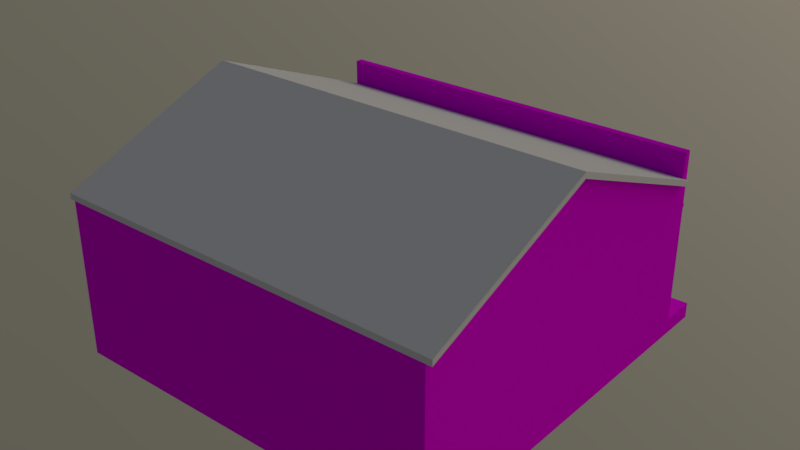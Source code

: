 # Source: Casa1.blend  (saved by Blender 2.79.0; exported with 4.5.12 LTS)
import bpy
from mathutils import Matrix  # noqa: F401  (used for matrix-valued properties, if any)

bpy.ops.wm.read_factory_settings(use_empty=True)
scene = bpy.context.scene
scene.name = 'Scene'

# ---- collections
col_collection_1 = bpy.data.collections.new('Collection 1'); scene.collection.children.link(col_collection_1)

# ---- images (referenced by path relative to the original .blend; pixels are not part of the script)
import os
ASSET_DIR = os.environ.get("B2B_ASSET_DIR", "")  # directory of the original .blend (textures are referenced by path, not embedded)
HERE = os.path.dirname(os.path.abspath(__file__))  # packed textures are extracted next to this script under _unpacked/

def load_image(name, relpath, width, height, colorspace="sRGB"):
    """Load a texture the original file referenced (path relative to the .blend, or extracted next to this script)."""
    p = next((c for c in (os.path.join(HERE, relpath), os.path.join(ASSET_DIR, relpath)) if relpath and os.path.exists(c)), "")
    if p:
        img = bpy.data.images.load(p, check_existing=True)
        img.name = name
    else:  # same state as the original file: an image datablock whose file is absent (Cycles renders it pink)
        img = bpy.data.images.new(name, width, height)
        img.source = "FILE"
        img.filepath = "//" + (relpath or name)
    img.colorspace_settings.name = colorspace
    return img
img_casa1_psd = load_image('Casa1.psd', 'Casa1.psd', 1024, 1024, 'sRGB')

# ---- materials (node trees are filled in below, after node groups)
mat_casa1 = bpy.data.materials.new('casa1')
mat_casa1.alpha_threshold = 0.0
mat_casa1.roughness = 0.5

# ---- material node trees
mat_casa1.use_nodes = True; mat_casa1.node_tree.nodes.clear()
_N = mat_casa1.node_tree.nodes; _L = mat_casa1.node_tree.links
n0 = _N.new('ShaderNodeOutputMaterial'); n0.name = 'Material Output'; n0.location = (300, 300)
n1 = _N.new('ShaderNodeBsdfDiffuse'); n1.name = 'Diffuse BSDF'; n1.location = (10, 300)
n2 = _N.new('ShaderNodeTexImage'); n2.name = 'Image Texture'; n2.location = (-236, 163)
n2.width = 140
n2.image = img_casa1_psd
_L.new(n1.outputs[0], n0.inputs[0])
_L.new(n2.outputs[0], n1.inputs[0])
n0.is_active_output = True

# ---- world
world_world = bpy.data.worlds.new('World'); scene.world = world_world
world_world.use_nodes = True; world_world.node_tree.nodes.clear()
_N = world_world.node_tree.nodes; _L = world_world.node_tree.links
n0 = _N.new('ShaderNodeOutputWorld'); n0.name = 'World Output'; n0.location = (300, 300)
n1 = _N.new('ShaderNodeBackground'); n1.name = 'Background'; n1.location = (10, 300)
n2 = _N.new('ShaderNodeTexSky'); n2.name = 'Sky Texture'; n2.location = (-190, 300)
n2.sky_type = 'HOSEK_WILKIE'
n2.sun_direction = (0.2605, 0.7395, 0.6207)
n2.turbidity = 10.0
n2.ground_albedo = 0.4008
n2.sun_elevation = 1.571
_L.new(n1.outputs[0], n0.inputs[0])
_L.new(n2.outputs[0], n1.inputs[0])
n0.is_active_output = True
world_world.color = (0.05088, 0.05088, 0.05088)
world_world.use_sun_shadow = False
world_world.sun_shadow_jitter_overblur = 0.0
world_world.cycles.sampling_method = 'MANUAL'

# ---- meshes
me_cube_017 = bpy.data.meshes.new('Cube.017')
me_cube_017.from_pydata([(-5.148, -0.4717, 1.398), (5.148, -0.4717, 1.398), (-4.998, 4.245, -0.6205), (4.998, 4.245, -0.6205), (4.998, -5.188, -0.6205), (-4.998, -5.188, -0.6205), (-4.998, -0.4717, 1.248), (4.998, -0.4717, 1.248), (-5.148, -5.188, -0.4708), (5.148, -5.188, -0.4708), (-4.998, 4.245, -0.4708), (5.148, -0.4717, 1.248), (5.148, 4.245, -0.6205), (5.148, 4.245, -0.4708), (-5.148, -0.4717, 1.248), (-5.148, -5.188, -0.6205), (-5.148, 4.245, -0.6205), (-5.148, 4.245, -0.4708), (4.998, 4.245, -0.4708), (5.148, -5.188, -0.6205)], [], [(3, 18, 13, 12), (10, 2, 16, 17), (1, 0, 8, 9), (18, 10, 0, 1), (5, 4, 9, 8), (6, 5, 15, 14), (19, 11, 1, 9), (11, 12, 13, 1), (4, 7, 11, 19), (7, 3, 12, 11), (14, 15, 8, 0), (16, 14, 0, 17), (5, 8, 15), (0, 10, 17), (2, 6, 14, 16), (18, 1, 13), (9, 4, 19)])
_uv = me_cube_017.uv_layers.new(name='UVMap')
_uv.uv.foreach_set('vector', [0.2776, 0.4807, 0.2776, 0.5556, 0.3525, 0.5556, 0.3525, 0.4807, 0.2795, 0.5556, 0.2795, 0.4807, 0.2047, 0.4807, 0.2047, 0.5556, 0.3525, 0.2579, -4.795, 0.2579, -4.795, -2.1, 0.3525, -2.1, 0.2776, 0.6162, -4.72, 0.6162, -4.795, -1.742, 0.3525, -1.742, 0.2795, 0.4807, 5.278, 0.4807, 5.352, 0.5556, 0.2047, 0.5556, 0.2795, 0.2579, 0.2795, -2.1, 0.2047, -2.1, 0.2047, 0.2579, 0.8996, 0.4807, 3.258, 1.415, 3.258, 1.49, 0.8996, 0.5556, 0.2579, 0.415, 2.616, -0.5193, 2.616, -0.4444, 0.2579, 0.4899, 0.2776, 0.8996, 0.2776, 3.258, 0.3525, 3.258, 0.3525, 0.8996, 0.2776, 0.2579, 0.2776, 2.616, 0.3525, 2.616, 0.3525, 0.2579, 0.2579, 0.415, -2.1, -0.5193, -2.1, -0.4444, 0.2579, 0.4899, 0.6162, 0.4807, -1.742, 1.415, -1.742, 1.49, 0.6162, 0.5556, 0.2795, 0.4807, 0.2047, 0.5556, 0.2047, 0.4807, 0.2047, 0.2579, 0.2795, 2.616, 0.2047, 2.616, 0.2795, 0.6162, 0.2795, -1.742, 0.2047, -1.742, 0.2047, 0.6162, 0.7539, 0.4641, 0.5003, 0.4641, 0.7536, 0.4566, 0.7613, 0.4758, 0.7507, 0.4758, 0.756, 0.4705])
_uv.active_render = True
_uv = me_cube_017.uv_layers.new(name='UVMap.001')
_uv.uv.foreach_set('vector', [0.0, 0.0, 0.0, 0.0, 0.0, 0.0, 0.0, 0.0, 0.0, 0.0, 0.0, 0.0, 0.0, 0.0, 0.0, 0.0, 0.0, 0.0, 0.0, 0.0, 0.0, 0.0, 0.0, 0.0, 0.0, 0.0, 0.0, 0.0, 0.0, 0.0, 0.0, 0.0, 0.0, 0.0, 0.0, 0.0, 0.0, 0.0, 0.0, 0.0, 0.0, 0.0, 0.0, 0.0, 0.0, 0.0, 0.0, 0.0, 0.0, 0.0, 0.0, 0.0, 0.0, 0.0, 0.0, 0.0, 0.0, 0.0, 0.0, 0.0, 0.0, 0.0, 0.0, 0.0, 0.0, 0.0, 0.0, 0.0, 0.0, 0.0, 0.0, 0.0, 0.0, 0.0, 0.0, 0.0, 0.0, 0.0, 0.0, 0.0, 0.0, 0.0, 0.0, 0.0, 0.0, 0.0, 0.0, 0.0, 0.0, 0.0, 0.0, 0.0, 0.0, 0.0, 0.0, 0.0, 0.0, 0.0, 0.0, 0.0, 0.0, 0.0, 0.0, 0.0, 0.0, 0.0, 0.0, 0.0, 0.0, 0.0, 0.0, 0.0, 0.0, 0.0, 0.0, 0.0, 0.6717, 0.9067, 0.8789, 0.8939, 0.6717, 0.8939, 0.9622, 0.1717, 0.9494, 0.1844, 0.9494, 0.1717])
me_cube_017.use_remesh_preserve_volume = False
me_cube_017.use_remesh_preserve_attributes = False
me_cube_017.use_mirror_vertex_groups = False
me_cube_017.update()
me_cube_016 = bpy.data.meshes.new('Cube.016')
me_cube_016.from_pydata([(-5.04, 0.4917, -2.153), (-5.04, 0.2995, 2.369), (-5.04, 0.4917, 2.369), (4.957, 0.4917, -2.153), (4.957, 0.2995, 2.369), (4.957, 0.4917, 2.369), (-5.04, 0.2995, 1.565), (4.957, 0.2995, 1.565), (4.957, -9.134, 1.565), (4.957, -9.134, -2.057), (-5.04, -9.134, -2.057), (-5.04, -9.134, 1.565), (-5.04, -4.417, 3.434), (4.957, -4.417, 3.434), (-0.04146, 0.4917, 2.369), (1.001, 0.4917, -2.153), (-0.8231, 0.4917, -2.153), (-0.04146, 0.2995, 2.369), (-5.04, 1.494, -2.153), (4.957, 1.494, -2.153), (-0.04146, 1.494, -2.153), (-5.04, 1.494, -2.558), (4.957, 1.494, -2.558), (-0.04146, 1.494, -2.558), (-5.04, -9.134, -2.462), (4.957, -9.134, -2.462), (-2.77, 0.4917, -2.153), (2.877, 0.4917, -2.153), (-3.346, 0.4917, -1.985), (-3.346, 0.4917, -0.02969), (-3.373, 0.4917, 0.1352), (-3.434, 0.4917, 0.2718), (-3.524, 0.4917, 0.4002), (-3.63, 0.4917, 0.4919), (-4.138, 0.4917, -1.985), (-3.742, 0.4917, 0.5477), (-4.138, 0.4917, -0.02969), (-4.111, 0.4917, 0.1352), (-4.05, 0.4917, 0.2718), (-3.961, 0.4917, 0.4002), (-3.855, 0.4917, 0.4919), (3.98, 0.4917, -1.985), (3.98, 0.4917, -0.02969), (3.953, 0.4917, 0.1352), (3.892, 0.4917, 0.2718), (3.803, 0.4917, 0.4002), (3.697, 0.4917, 0.4919), (3.188, 0.4917, -1.985), (3.584, 0.4917, 0.5477), (3.188, 0.4917, -0.02969), (3.215, 0.4917, 0.1352), (3.276, 0.4917, 0.2718), (3.366, 0.4917, 0.4002), (3.472, 0.4917, 0.4919), (2.186, 0.4917, -1.985), (2.186, 0.4917, -0.02969), (2.159, 0.4917, 0.1352), (2.098, 0.4917, 0.2718), (2.008, 0.4917, 0.4002), (1.902, 0.4917, 0.4919), (1.394, 0.4917, -1.985), (1.79, 0.4917, 0.5477), (1.394, 0.4917, -0.02969), (1.42, 0.4917, 0.1352), (1.482, 0.4917, 0.2718), (1.571, 0.4917, 0.4002), (1.677, 0.4917, 0.4919), (0.3547, 0.4917, -1.985), (0.3547, 0.4917, -0.02969), (0.3278, 0.4917, 0.1352), (0.2667, 0.4917, 0.2718), (0.177, 0.4917, 0.4002), (0.07104, 0.4917, 0.4919), (-0.4376, 0.4917, -1.985), (-0.04146, 0.4917, 0.5477), (-0.4376, 0.4917, -0.02969), (-0.4108, 0.4917, 0.1352), (-0.3496, 0.4917, 0.2718), (-0.2599, 0.4917, 0.4002), (-0.154, 0.4917, 0.4919), (-1.503, 0.4917, -1.985), (-1.503, 0.4917, -0.02969), (-1.53, 0.4917, 0.1352), (-1.591, 0.4917, 0.2718), (-1.68, 0.4917, 0.4002), (-1.786, 0.4917, 0.4919), (-2.295, 0.4917, -1.985), (-1.899, 0.4917, 0.5477), (-2.295, 0.4917, -0.02969), (-2.268, 0.4917, 0.1352), (-2.207, 0.4917, 0.2718), (-2.117, 0.4917, 0.4002), (-2.011, 0.4917, 0.4919), (-5.04, 0.4917, 1.008), (4.957, 0.4917, 1.008), (-0.04146, 0.4917, 1.008), (-5.04, 0.4917, 0.8895), (4.957, 0.4917, 0.8895), (-0.04146, 0.4917, 0.8895), (2.615, 0.4917, 0.8895), (2.615, 0.4917, 1.008), (-2.881, 0.4917, 0.8895), (-2.881, 0.4917, 1.008), (-5.04, 0.5479, 0.993), (4.957, 0.5479, 0.993), (-0.04146, 0.5479, 0.993), (2.615, 0.5479, 0.993), (-2.881, 0.5479, 0.993), (-3.434, 0.3915, 0.2718), (-3.742, 0.3915, -0.02969), (-3.346, 0.3915, -0.02969), (-3.346, 0.3915, -1.985), (-3.373, 0.3915, 0.1352), (-3.742, 0.3915, 0.5477), (-3.524, 0.3915, 0.4002), (-3.63, 0.3915, 0.4919), (-4.05, 0.3915, 0.2718), (-4.138, 0.3915, -0.02969), (-4.138, 0.3915, -1.985), (-4.111, 0.3915, 0.1352), (-3.961, 0.3915, 0.4002), (-3.855, 0.3915, 0.4919), (3.892, 0.3915, 0.2718), (3.584, 0.3915, -0.02969), (3.98, 0.3915, -0.02969), (3.98, 0.3915, -1.985), (1.394, 0.3915, -1.985), (2.186, 0.3915, -1.985), (1.79, 0.3915, -0.02969), (3.953, 0.3915, 0.1352), (3.584, 0.3915, 0.5477), (3.803, 0.3915, 0.4002), (3.697, 0.3915, 0.4919), (3.276, 0.3915, 0.2718), (3.188, 0.3915, -0.02969), (3.188, 0.3915, -1.985), (3.215, 0.3915, 0.1352), (3.366, 0.3915, 0.4002), (3.472, 0.3915, 0.4919), (2.098, 0.3915, 0.2718), (2.186, 0.3915, -0.02969), (-0.4376, 0.3915, -1.985), (0.3547, 0.3915, -1.985), (-0.04146, 0.3915, -0.02969), (2.159, 0.3915, 0.1352), (1.79, 0.3915, 0.5477), (2.008, 0.3915, 0.4002), (1.902, 0.3915, 0.4919), (1.482, 0.3915, 0.2718), (1.394, 0.3915, -0.02969), (1.42, 0.3915, 0.1352), (1.571, 0.3915, 0.4002), (1.677, 0.3915, 0.4919), (0.2667, 0.3915, 0.2718), (0.3547, 0.3915, -0.02969), (-2.295, 0.3915, -1.985), (-1.503, 0.3915, -1.985), (-1.899, 0.3915, -0.02969), (0.3278, 0.3915, 0.1352), (-0.04146, 0.3915, 0.5477), (0.177, 0.3915, 0.4002), (0.07104, 0.3915, 0.4919), (-0.3496, 0.3915, 0.2718), (-0.4376, 0.3915, -0.02969), (-0.4108, 0.3915, 0.1352), (-0.2599, 0.3915, 0.4002), (-0.154, 0.3915, 0.4919), (-1.591, 0.3915, 0.2718), (-1.503, 0.3915, -0.02969), (-1.53, 0.3915, 0.1352), (-1.899, 0.3915, 0.5477), (-1.68, 0.3915, 0.4002), (-1.786, 0.3915, 0.4919), (-2.207, 0.3915, 0.2718), (-2.295, 0.3915, -0.02969), (-2.268, 0.3915, 0.1352), (-2.117, 0.3915, 0.4002), (-2.011, 0.3915, 0.4919)], [], [(6, 1, 2), (5, 4, 7), (6, 17, 1), (14, 2, 1, 17), (9, 8, 11, 10), (6, 0, 10, 11), (7, 13, 8), (0, 6, 2), (3, 5, 7), (12, 6, 11), (3, 7, 8, 9), (0, 26, 18), (7, 4, 17), (6, 7, 17), (5, 14, 17, 4), (25, 9, 10, 24), (3, 19, 27), (15, 20, 16), (18, 20, 23, 21), (19, 22, 23, 20), (26, 16, 20, 18), (0, 18, 21), (10, 0, 21, 24), (3, 22, 19), (9, 25, 22, 3), (19, 20, 15, 27), (72, 71, 160, 161), (85, 84, 171, 172), (32, 31, 108, 114), (45, 44, 122, 131), (58, 57, 139, 146), (71, 70, 153, 160), (84, 83, 167, 171), (31, 30, 112, 108), (44, 43, 129, 122), (57, 56, 144, 139), (70, 69, 158, 153), (83, 82, 169, 167), (30, 29, 110, 112), (43, 42, 124, 129), (56, 55, 140, 144), (69, 68, 154, 158), (82, 81, 168, 169), (54, 60, 126, 127), (67, 73, 141, 142), (80, 86, 155, 156), (28, 34, 118, 111), (29, 28, 111, 110), (42, 41, 125, 124), (55, 54, 127, 140), (68, 67, 142, 154), (81, 80, 156, 168), (41, 47, 135, 125), (40, 35, 113, 121), (53, 48, 130, 138), (66, 61, 145, 152), (79, 74, 159, 166), (92, 87, 170, 177), (39, 40, 121, 120), (52, 53, 138, 137), (65, 66, 152, 151), (78, 79, 166, 165), (91, 92, 177, 176), (38, 39, 120, 116), (51, 52, 137, 133), (64, 65, 151, 148), (77, 78, 165, 162), (90, 91, 176, 173), (37, 38, 116, 119), (50, 51, 133, 136), (63, 64, 148, 150), (76, 77, 162, 164), (89, 90, 173, 175), (36, 37, 119, 117), (49, 50, 136, 134), (62, 63, 150, 149), (75, 76, 164, 163), (88, 89, 175, 174), (34, 36, 117, 118), (47, 49, 134, 135), (60, 62, 149, 126), (73, 75, 163, 141), (86, 88, 174, 155), (35, 33, 115, 113), (48, 46, 132, 130), (61, 59, 147, 145), (74, 72, 161, 159), (87, 85, 172, 170), (33, 32, 114, 115), (46, 45, 131, 132), (59, 58, 146, 147), (2, 14, 95, 102), (41, 3, 27, 47), (15, 60, 54, 27), (47, 54, 55, 49), (60, 15, 67), (47, 27, 54), (67, 15, 16, 73), (16, 80, 73), (80, 16, 26, 86), (86, 26, 28), (28, 26, 0, 34), (5, 94, 100), (28, 29, 88, 86), (73, 80, 81, 75), (60, 67, 68, 62), (102, 95, 105, 107), (109, 112, 110), (41, 42, 97, 3), (109, 110, 111), (109, 114, 108), (42, 43, 97), (44, 97, 43), (45, 97, 44), (46, 97, 45), (48, 97, 46), (97, 48, 99), (50, 49, 55, 56), (53, 52, 58, 59), (52, 51, 57, 58), (51, 50, 56, 57), (63, 62, 68, 69), (64, 63, 69, 70), (65, 64, 70, 71), (66, 65, 71, 72), (48, 53, 59, 61), (48, 61, 99), (61, 66, 72, 74), (98, 99, 61, 74), (76, 75, 81, 82), (77, 76, 82, 83), (78, 77, 83, 84), (79, 78, 84, 85), (74, 79, 85, 87), (30, 89, 88, 29), (31, 90, 89, 30), (32, 91, 90, 31), (33, 92, 91, 32), (35, 87, 92, 33), (34, 0, 96, 36), (36, 96, 37), (38, 37, 96), (39, 38, 96), (40, 39, 96), (35, 40, 96), (101, 87, 35), (96, 101, 35), (101, 98, 74, 87), (97, 99, 106, 104), (101, 96, 103, 107), (98, 101, 107, 105), (99, 98, 105, 106), (102, 107, 103, 93), (93, 103, 96), (95, 100, 106, 105), (100, 94, 104, 106), (97, 104, 94), (109, 108, 112), (115, 114, 109), (113, 115, 109), (109, 111, 118), (109, 117, 119), (109, 116, 120), (109, 119, 116), (121, 109, 120), (113, 109, 121), (123, 124, 125), (123, 129, 124), (123, 131, 122), (123, 122, 129), (132, 131, 123), (130, 132, 123), (123, 125, 135), (123, 134, 136), (123, 133, 137), (123, 136, 133), (138, 123, 137), (130, 123, 138), (128, 140, 127), (128, 144, 140), (128, 146, 139), (128, 139, 144), (147, 146, 128), (145, 147, 128), (128, 127, 126), (128, 149, 150), (128, 148, 151), (128, 150, 148), (152, 128, 151), (145, 128, 152), (143, 154, 142), (143, 158, 154), (143, 160, 153), (143, 153, 158), (161, 160, 143), (159, 161, 143), (143, 142, 141), (143, 163, 164), (143, 162, 165), (143, 164, 162), (166, 143, 165), (159, 143, 166), (157, 168, 156), (157, 169, 168), (157, 171, 167), (157, 167, 169), (172, 171, 157), (170, 172, 157), (157, 156, 155), (157, 174, 175), (157, 173, 176), (157, 175, 173), (177, 157, 176), (170, 157, 177), (134, 123, 135), (149, 128, 126), (163, 143, 141), (174, 157, 155), (117, 109, 118), (14, 5, 100, 95), (93, 2, 102)])
_uv = me_cube_016.uv_layers.new(name='UVMap')
_uv.uv.foreach_set('vector', [0.3859, 0.202, 0.3859, 0.2245, 0.3913, 0.2245, 0.3913, 0.2245, 0.3859, 0.2245, 0.3859, 0.202, 0.7053, 0.439, 0.8483, 0.462, 0.7053, 0.462, 0.8501, 0.4679, 0.7053, 0.4679, 0.7053, 0.4623, 0.8501, 0.4623, 0.3712, 0.006801, 0.3712, 0.09717, 0.1218, 0.09717, 0.1218, 0.006801, 0.3859, 0.202, 0.3913, 0.101, 0.1229, 0.101, 0.1229, 0.2018, 0.3859, 0.202, 0.2543, 0.254, 0.1229, 0.2018, 0.3913, 0.101, 0.3859, 0.202, 0.3913, 0.2245, 0.3913, 0.101, 0.3913, 0.2245, 0.3859, 0.202, 0.2543, 0.254, 0.3859, 0.202, 0.1229, 0.2018, 0.3913, 0.101, 0.3859, 0.202, 0.1229, 0.2018, 0.1229, 0.101, 0.7327, 0.0157, 0.7327, 0.1038, 0.5805, 0.0157, 0.9913, 0.439, 0.9913, 0.462, 0.8483, 0.462, 0.7053, 0.439, 0.9913, 0.439, 0.8483, 0.462, 0.995, 0.4679, 0.8501, 0.4679, 0.8501, 0.4623, 0.995, 0.4623, 0.9293, 0.0157, 0.9908, 0.0157, 0.9908, 0.4036, 0.9293, 0.4036, 0.7327, 0.4036, 0.5805, 0.4036, 0.7327, 0.3229, 0.7327, 0.2501, 0.5805, 0.2096, 0.7327, 0.1793, 0.8647, 0.4036, 0.8647, 0.2096, 0.9262, 0.2096, 0.9262, 0.4036, 0.8647, 0.0157, 0.9262, 0.0157, 0.9262, 0.2096, 0.8647, 0.2096, 0.7327, 0.1038, 0.7327, 0.1793, 0.5805, 0.2096, 0.5805, 0.0157, 0.861, 0.3892, 0.861, 0.4282, 0.8002, 0.4282, 0.861, 0.01577, 0.861, 0.3892, 0.8002, 0.4282, 0.8002, 0.01577, 0.7364, 0.3892, 0.7972, 0.4282, 0.7364, 0.4282, 0.7364, 0.01577, 0.7972, 0.01577, 0.7972, 0.4282, 0.7364, 0.3892, 0.5805, 0.4036, 0.5805, 0.2096, 0.7327, 0.2501, 0.7327, 0.3229, 0.02583, 0.01417, 0.02583, 0.02893, 0.003712, 0.02893, 0.003712, 0.01417, 0.02583, 0.01417, 0.02583, 0.02893, 0.003713, 0.02893, 0.003713, 0.01417, 0.02583, 0.02893, 0.02583, 0.04807, 0.003712, 0.04807, 0.003712, 0.02893, 0.02583, 0.02893, 0.02583, 0.04807, 0.003712, 0.04807, 0.003712, 0.02893, 0.02583, 0.02893, 0.02583, 0.04807, 0.003713, 0.04807, 0.003713, 0.02893, 0.02583, 0.02893, 0.02583, 0.04807, 0.003712, 0.04807, 0.003712, 0.02893, 0.02583, 0.02893, 0.02583, 0.04807, 0.003713, 0.04807, 0.003713, 0.02893, 0.02583, 0.04807, 0.02583, 0.06754, 0.003712, 0.06754, 0.003712, 0.04807, 0.02583, 0.04807, 0.02583, 0.06754, 0.003712, 0.06754, 0.003712, 0.04807, 0.02583, 0.04807, 0.02583, 0.06754, 0.003713, 0.06754, 0.003713, 0.04807, 0.02583, 0.04807, 0.02583, 0.06754, 0.003712, 0.06754, 0.003712, 0.04807, 0.02583, 0.04807, 0.02583, 0.06754, 0.003713, 0.06754, 0.003713, 0.04807, 0.02583, 0.06754, 0.02583, 0.08986, 0.003712, 0.08986, 0.003712, 0.06754, 0.02583, 0.06754, 0.02583, 0.08986, 0.003712, 0.08986, 0.003712, 0.06754, 0.02583, 0.06754, 0.02583, 0.08985, 0.003713, 0.08985, 0.003713, 0.06754, 0.02583, 0.06754, 0.02583, 0.08986, 0.003712, 0.08986, 0.003712, 0.06754, 0.02583, 0.06754, 0.02583, 0.08985, 0.003713, 0.08985, 0.003713, 0.06754, 0.1017, 0.003954, 0.1017, 0.1098, 0.07957, 0.1098, 0.07957, 0.003954, 0.1017, 0.003954, 0.1017, 0.1098, 0.07957, 0.1098, 0.07957, 0.003954, 0.1017, 0.003954, 0.1017, 0.1098, 0.07957, 0.1098, 0.07957, 0.003954, 0.1017, 0.003954, 0.1017, 0.1098, 0.07957, 0.1098, 0.07957, 0.003954, 0.0514, 0.003954, 0.0514, 0.2603, 0.02928, 0.2603, 0.02928, 0.003954, 0.0514, 0.003954, 0.0514, 0.2603, 0.02928, 0.2603, 0.02928, 0.003954, 0.0514, 0.003954, 0.0514, 0.2603, 0.02928, 0.2603, 0.02928, 0.003954, 0.0514, 0.003954, 0.0514, 0.2603, 0.02928, 0.2603, 0.02928, 0.003954, 0.0514, 0.003954, 0.0514, 0.2603, 0.02928, 0.2603, 0.02928, 0.003954, 0.1017, 0.003954, 0.1017, 0.1098, 0.07957, 0.1098, 0.07957, 0.003954, 0.07671, 0.07964, 0.07671, 0.08986, 0.0546, 0.08986, 0.0546, 0.07964, 0.07671, 0.07964, 0.07671, 0.08986, 0.0546, 0.08986, 0.0546, 0.07964, 0.07671, 0.07964, 0.07671, 0.08986, 0.0546, 0.08986, 0.0546, 0.07964, 0.07671, 0.07964, 0.07671, 0.08986, 0.0546, 0.08986, 0.0546, 0.07964, 0.07671, 0.07964, 0.07671, 0.08986, 0.0546, 0.08986, 0.0546, 0.07964, 0.07671, 0.06489, 0.07671, 0.07964, 0.0546, 0.07964, 0.0546, 0.06489, 0.07671, 0.06488, 0.07671, 0.07964, 0.0546, 0.07964, 0.0546, 0.06488, 0.07671, 0.06489, 0.07671, 0.07964, 0.0546, 0.07964, 0.0546, 0.06489, 0.07671, 0.06488, 0.07671, 0.07964, 0.0546, 0.07964, 0.0546, 0.06488, 0.07671, 0.06489, 0.07671, 0.07964, 0.0546, 0.07964, 0.0546, 0.06489, 0.07671, 0.04574, 0.07671, 0.06489, 0.0546, 0.06489, 0.0546, 0.04574, 0.07671, 0.04574, 0.07671, 0.06488, 0.0546, 0.06488, 0.0546, 0.04574, 0.07671, 0.04574, 0.07671, 0.06489, 0.0546, 0.06489, 0.0546, 0.04574, 0.07671, 0.04574, 0.07671, 0.06488, 0.0546, 0.06488, 0.0546, 0.04574, 0.07671, 0.04574, 0.07671, 0.06489, 0.0546, 0.06489, 0.0546, 0.04574, 0.07671, 0.02627, 0.07671, 0.04574, 0.0546, 0.04574, 0.0546, 0.02627, 0.07671, 0.02627, 0.07671, 0.04574, 0.0546, 0.04574, 0.0546, 0.02627, 0.07671, 0.02627, 0.07671, 0.04574, 0.0546, 0.04574, 0.0546, 0.02627, 0.07671, 0.02627, 0.07671, 0.04574, 0.0546, 0.04574, 0.0546, 0.02627, 0.07671, 0.02627, 0.07671, 0.04574, 0.0546, 0.04574, 0.0546, 0.02627, 0.07671, 0.003955, 0.07671, 0.02627, 0.0546, 0.02627, 0.0546, 0.003955, 0.07671, 0.003955, 0.07671, 0.02627, 0.0546, 0.02627, 0.0546, 0.003955, 0.07671, 0.003955, 0.07671, 0.02627, 0.0546, 0.02627, 0.0546, 0.003955, 0.07671, 0.003955, 0.07671, 0.02627, 0.0546, 0.02627, 0.0546, 0.003955, 0.07671, 0.003955, 0.07671, 0.02627, 0.0546, 0.02627, 0.0546, 0.003955, 0.0514, 0.003954, 0.0514, 0.2603, 0.02928, 0.2603, 0.02928, 0.003954, 0.0514, 0.003954, 0.0514, 0.2603, 0.02928, 0.2603, 0.02928, 0.003954, 0.0514, 0.003954, 0.0514, 0.2603, 0.02928, 0.2603, 0.02928, 0.003954, 0.0514, 0.003954, 0.0514, 0.2603, 0.02928, 0.2603, 0.02928, 0.003954, 0.0514, 0.003954, 0.0514, 0.2603, 0.02928, 0.2603, 0.02928, 0.003954, 0.02583, 0.003954, 0.02583, 0.01417, 0.003712, 0.01417, 0.003712, 0.003954, 0.02583, 0.003954, 0.02583, 0.01417, 0.003712, 0.01417, 0.003712, 0.003954, 0.02583, 0.003954, 0.02583, 0.01417, 0.003713, 0.01417, 0.003713, 0.003954, 0.02583, 0.003954, 0.02583, 0.01417, 0.003712, 0.01417, 0.003712, 0.003954, 0.02583, 0.003954, 0.02583, 0.01417, 0.003713, 0.01417, 0.003713, 0.003954, 0.02583, 0.01417, 0.02583, 0.02893, 0.003712, 0.02893, 0.003712, 0.01417, 0.02583, 0.01417, 0.02583, 0.02893, 0.003712, 0.02893, 0.003712, 0.01417, 0.02583, 0.01417, 0.02583, 0.02893, 0.003713, 0.02893, 0.003713, 0.01417, 9.214e-05, 0.8583, 0.5, 0.8583, 0.5, 0.9943, 0.216, 0.9943, 0.09774, 0.5706, 9.204e-05, 0.5538, 0.2081, 0.5538, 0.177, 0.5706, 0.3958, 0.5538, 0.3565, 0.5706, 0.2772, 0.5706, 0.2081, 0.5538, 0.177, 0.5706, 0.2772, 0.5706, 0.2772, 0.7662, 0.177, 0.7662, 0.3565, 0.5706, 0.3958, 0.5538, 0.4604, 0.5706, 0.177, 0.5706, 0.2081, 0.5538, 0.2772, 0.5706, 0.4604, 0.5706, 0.3958, 0.5538, 0.5782, 0.5538, 0.5396, 0.5706, 0.5782, 0.5538, 0.6461, 0.5706, 0.5396, 0.5706, 0.6461, 0.5706, 0.5782, 0.5538, 0.7729, 0.5538, 0.7254, 0.5706, 0.7254, 0.5706, 0.7729, 0.5538, 0.8305, 0.5706, 0.8305, 0.5706, 0.7729, 0.5538, 0.9999, 0.5538, 0.9098, 0.5706, 0.9999, 0.8583, 0.9999, 0.9943, 0.7657, 0.9943, 0.8305, 0.5706, 0.8305, 0.7662, 0.7254, 0.7662, 0.7254, 0.5706, 0.5396, 0.5706, 0.6461, 0.5706, 0.6461, 0.7662, 0.5396, 0.7662, 0.3565, 0.5706, 0.4604, 0.5706, 0.4604, 0.7662, 0.3565, 0.7662, 0.2202, 0.5216, 0.5002, 0.5216, 0.5002, 0.5273, 0.2202, 0.5273, 0.4939, 0.3898, 0.4228, 0.4216, 0.4176, 0.3898, 0.09774, 0.5706, 0.09774, 0.7662, 9.216e-05, 0.8581, 9.204e-05, 0.5538, 0.4939, 0.3898, 0.4176, 0.3898, 0.4176, 0.01329, 0.4939, 0.3898, 0.4519, 0.4726, 0.4346, 0.4479, 0.09774, 0.7662, 0.1004, 0.7827, 9.216e-05, 0.8581, 0.1065, 0.7963, 9.216e-05, 0.8581, 0.1004, 0.7827, 0.1155, 0.8092, 9.216e-05, 0.8581, 0.1065, 0.7963, 0.1261, 0.8183, 9.216e-05, 0.8581, 0.1155, 0.8092, 0.1374, 0.8239, 9.216e-05, 0.8581, 0.1261, 0.8183, 9.216e-05, 0.8581, 0.1374, 0.8239, 0.2343, 0.8581, 0.1743, 0.7827, 0.177, 0.7662, 0.2772, 0.7662, 0.2799, 0.7827, 0.1486, 0.8183, 0.1592, 0.8092, 0.295, 0.8092, 0.3056, 0.8183, 0.1592, 0.8092, 0.1682, 0.7963, 0.286, 0.7963, 0.295, 0.8092, 0.1682, 0.7963, 0.1743, 0.7827, 0.2799, 0.7827, 0.286, 0.7963, 0.3538, 0.7827, 0.3565, 0.7662, 0.4604, 0.7662, 0.4631, 0.7827, 0.3477, 0.7963, 0.3538, 0.7827, 0.4631, 0.7827, 0.4692, 0.7963, 0.3387, 0.8092, 0.3477, 0.7963, 0.4692, 0.7963, 0.4781, 0.8092, 0.3281, 0.8183, 0.3387, 0.8092, 0.4781, 0.8092, 0.4887, 0.8183, 0.1374, 0.8239, 0.1486, 0.8183, 0.3056, 0.8183, 0.3168, 0.8239, 0.1374, 0.8239, 0.3168, 0.8239, 0.2343, 0.8581, 0.3168, 0.8239, 0.3281, 0.8183, 0.4887, 0.8183, 0.5, 0.8239, 0.5, 0.8581, 0.2343, 0.8581, 0.3168, 0.8239, 0.5, 0.8239, 0.5369, 0.7827, 0.5396, 0.7662, 0.6461, 0.7662, 0.6488, 0.7827, 0.5308, 0.7963, 0.5369, 0.7827, 0.6488, 0.7827, 0.655, 0.7963, 0.5219, 0.8092, 0.5308, 0.7963, 0.655, 0.7963, 0.6639, 0.8092, 0.5113, 0.8183, 0.5219, 0.8092, 0.6639, 0.8092, 0.6745, 0.8183, 0.5, 0.8239, 0.5113, 0.8183, 0.6745, 0.8183, 0.6858, 0.8239, 0.8332, 0.7827, 0.7227, 0.7827, 0.7254, 0.7662, 0.8305, 0.7662, 0.8393, 0.7963, 0.7166, 0.7963, 0.7227, 0.7827, 0.8332, 0.7827, 0.8483, 0.8092, 0.7076, 0.8092, 0.7166, 0.7963, 0.8393, 0.7963, 0.8589, 0.8183, 0.697, 0.8183, 0.7076, 0.8092, 0.8483, 0.8092, 0.8701, 0.8239, 0.6858, 0.8239, 0.697, 0.8183, 0.8589, 0.8183, 0.9098, 0.5706, 0.9999, 0.5538, 0.9999, 0.8581, 0.9098, 0.7662, 0.9098, 0.7662, 0.9999, 0.8581, 0.9071, 0.7827, 0.901, 0.7963, 0.9071, 0.7827, 0.9999, 0.8581, 0.892, 0.8092, 0.901, 0.7963, 0.9999, 0.8581, 0.8814, 0.8183, 0.892, 0.8092, 0.9999, 0.8581, 0.8701, 0.8239, 0.8814, 0.8183, 0.9999, 0.8581, 0.784, 0.8581, 0.6858, 0.8239, 0.8701, 0.8239, 0.9999, 0.8581, 0.784, 0.8581, 0.8701, 0.8239, 0.784, 0.8581, 0.5, 0.8581, 0.5, 0.8239, 0.6858, 0.8239, 0.9929, 0.5389, 0.7621, 0.5389, 0.7621, 0.5273, 0.9929, 0.5273, 0.2202, 0.5389, 0.00747, 0.5389, 0.00747, 0.5273, 0.2202, 0.5273, 0.5002, 0.5389, 0.2202, 0.5389, 0.2202, 0.5273, 0.5002, 0.5273, 0.7621, 0.5389, 0.5002, 0.5389, 0.5002, 0.5273, 0.7621, 0.5273, 0.2202, 0.5216, 0.2202, 0.5273, 0.00747, 0.5273, 0.00747, 0.5216, 0.001881, 0.5286, 0.00747, 0.5273, 0.00747, 0.5389, 0.5002, 0.5216, 0.7621, 0.5216, 0.7621, 0.5273, 0.5002, 0.5273, 0.7621, 0.5216, 0.9929, 0.5216, 0.9929, 0.5273, 0.7621, 0.5273, 0.9929, 0.5389, 0.9929, 0.5273, 0.9985, 0.5286, 0.4939, 0.3898, 0.4346, 0.4479, 0.4228, 0.4216, 0.4723, 0.4903, 0.4519, 0.4726, 0.4939, 0.3898, 0.4939, 0.501, 0.4723, 0.4903, 0.4939, 0.3898, 0.4939, 0.3898, 0.4176, 0.01329, 0.5702, 0.01329, 0.4939, 0.3898, 0.5702, 0.3898, 0.5651, 0.4216, 0.4939, 0.3898, 0.5533, 0.4479, 0.536, 0.4726, 0.4939, 0.3898, 0.5651, 0.4216, 0.5533, 0.4479, 0.5156, 0.4903, 0.4939, 0.3898, 0.536, 0.4726, 0.4939, 0.501, 0.4939, 0.3898, 0.5156, 0.4903, 0.4939, 0.3898, 0.4176, 0.3898, 0.4176, 0.01329, 0.4939, 0.3898, 0.4228, 0.4216, 0.4176, 0.3898, 0.4939, 0.3898, 0.4519, 0.4726, 0.4346, 0.4479, 0.4939, 0.3898, 0.4346, 0.4479, 0.4228, 0.4216, 0.4723, 0.4903, 0.4519, 0.4726, 0.4939, 0.3898, 0.4939, 0.501, 0.4723, 0.4903, 0.4939, 0.3898, 0.4939, 0.3898, 0.4176, 0.01329, 0.5702, 0.01329, 0.4939, 0.3898, 0.5702, 0.3898, 0.5651, 0.4216, 0.4939, 0.3898, 0.5533, 0.4479, 0.536, 0.4726, 0.4939, 0.3898, 0.5651, 0.4216, 0.5533, 0.4479, 0.5156, 0.4903, 0.4939, 0.3898, 0.536, 0.4726, 0.4939, 0.501, 0.4939, 0.3898, 0.5156, 0.4903, 0.4939, 0.3898, 0.4176, 0.3898, 0.4176, 0.01329, 0.4939, 0.3898, 0.4228, 0.4216, 0.4176, 0.3898, 0.4939, 0.3898, 0.4519, 0.4726, 0.4346, 0.4479, 0.4939, 0.3898, 0.4346, 0.4479, 0.4228, 0.4216, 0.4723, 0.4903, 0.4519, 0.4726, 0.4939, 0.3898, 0.4939, 0.501, 0.4723, 0.4903, 0.4939, 0.3898, 0.4939, 0.3898, 0.4176, 0.01329, 0.5702, 0.01329, 0.4939, 0.3898, 0.5702, 0.3898, 0.5651, 0.4216, 0.4939, 0.3898, 0.5533, 0.4479, 0.536, 0.4726, 0.4939, 0.3898, 0.5651, 0.4216, 0.5533, 0.4479, 0.5156, 0.4903, 0.4939, 0.3898, 0.536, 0.4726, 0.4939, 0.501, 0.4939, 0.3898, 0.5156, 0.4903, 0.4939, 0.3898, 0.4176, 0.3898, 0.4176, 0.01329, 0.4939, 0.3898, 0.4228, 0.4216, 0.4176, 0.3898, 0.4939, 0.3898, 0.4519, 0.4726, 0.4346, 0.4479, 0.4939, 0.3898, 0.4346, 0.4479, 0.4228, 0.4216, 0.4723, 0.4903, 0.4519, 0.4726, 0.4939, 0.3898, 0.4939, 0.501, 0.4723, 0.4903, 0.4939, 0.3898, 0.4939, 0.3898, 0.4176, 0.01329, 0.5702, 0.01329, 0.4939, 0.3898, 0.5702, 0.3898, 0.5651, 0.4216, 0.4939, 0.3898, 0.5533, 0.4479, 0.536, 0.4726, 0.4939, 0.3898, 0.5651, 0.4216, 0.5533, 0.4479, 0.5156, 0.4903, 0.4939, 0.3898, 0.536, 0.4726, 0.4939, 0.501, 0.4939, 0.3898, 0.5156, 0.4903, 0.4939, 0.3898, 0.4176, 0.3898, 0.4176, 0.01329, 0.4939, 0.3898, 0.4228, 0.4216, 0.4176, 0.3898, 0.4939, 0.3898, 0.4519, 0.4726, 0.4346, 0.4479, 0.4939, 0.3898, 0.4346, 0.4479, 0.4228, 0.4216, 0.4723, 0.4903, 0.4519, 0.4726, 0.4939, 0.3898, 0.4939, 0.501, 0.4723, 0.4903, 0.4939, 0.3898, 0.4939, 0.3898, 0.4176, 0.01329, 0.5702, 0.01329, 0.4939, 0.3898, 0.5702, 0.3898, 0.5651, 0.4216, 0.4939, 0.3898, 0.5533, 0.4479, 0.536, 0.4726, 0.4939, 0.3898, 0.5651, 0.4216, 0.5533, 0.4479, 0.5156, 0.4903, 0.4939, 0.3898, 0.536, 0.4726, 0.4939, 0.501, 0.4939, 0.3898, 0.5156, 0.4903, 0.5702, 0.3898, 0.4939, 0.3898, 0.5702, 0.01329, 0.5702, 0.3898, 0.4939, 0.3898, 0.5702, 0.01329, 0.5702, 0.3898, 0.4939, 0.3898, 0.5702, 0.01329, 0.5702, 0.3898, 0.4939, 0.3898, 0.5702, 0.01329, 0.5702, 0.3898, 0.4939, 0.3898, 0.5702, 0.01329, 0.5, 0.8583, 0.9999, 0.8583, 0.7657, 0.9943, 0.5, 0.9943, 9.204e-05, 0.9943, 9.214e-05, 0.8583, 0.216, 0.9943])
_uv.active_render = True
_uv = me_cube_016.uv_layers.new(name='paredes')
_uv.uv.foreach_set('vector', [0.2938, 0.4807, 0.2938, 0.8825, 0.3899, 0.8825, 0.3899, 0.8825, 0.2938, 0.8825, 0.2938, 0.4807, 0.6125, 0.4807, 3.112, 0.8825, 0.6125, 0.8825, 0.1115, 0.3899, -2.387, 0.3899, -2.387, 0.2938, 0.1115, 0.2938, 0.6106, 0.67, 0.6106, 2.481, -4.387, 2.481, -4.387, 0.67, 0.2938, 0.4807, 0.3899, -1.378, -4.423, -1.33, -4.423, 0.4807, 0.2938, 0.4807, -2.065, 1.415, -4.423, 0.4807, 0.3899, 0.6217, 0.2938, 2.481, 0.3899, 2.883, 0.3899, 0.6217, 0.3899, 2.883, 0.2938, 2.481, 0.9355, 0.415, 3.294, -0.5193, -1.423, -0.5193, 0.3899, 0.6217, 0.2938, 2.481, -4.423, 2.481, -4.423, 0.67, 0.7327, 0.0157, 0.7327, 0.1038, 0.5805, 0.0157, 0.6106, 0.4807, 0.6106, 0.8825, -1.888, 0.8825, 0.6125, 0.4807, 5.611, 0.4807, 3.112, 0.8825, 0.6106, 0.3899, -1.888, 0.3899, -1.888, 0.2938, 0.6106, 0.2938, 0.9293, 0.0157, 0.9908, 0.0157, 0.9908, 0.4036, 0.9293, 0.4036, 0.7327, 0.4036, 0.5805, 0.4036, 0.7327, 0.3229, 0.7327, 0.2501, 0.5805, 0.2096, 0.7327, 0.1793, 0.8647, 0.4036, 0.8647, 0.2096, 0.9262, 0.2096, 0.9262, 0.4036, 0.8647, 0.0157, 0.9262, 0.0157, 0.9262, 0.2096, 0.8647, 0.2096, 0.7327, 0.1038, 0.7327, 0.1793, 0.5805, 0.2096, 0.5805, 0.0157, 0.8603, 0.3892, 0.8617, 0.4281, 0.8002, 0.4282, 0.8617, 0.0157, 0.8603, 0.3892, 0.8002, 0.4282, 0.8002, 0.01584, 0.7371, 0.3892, 0.7972, 0.4282, 0.7357, 0.4281, 0.7357, 0.0157, 0.7972, 0.01584, 0.7972, 0.4282, 0.7371, 0.3892, 0.5805, 0.4036, 0.5805, 0.2096, 0.7327, 0.2501, 0.7327, 0.3229, 0.1678, 0.3899, 0.2208, 0.3899, 0.2208, 0.3398, 0.1678, 0.3398, 0.2391, 0.3899, 0.2921, 0.3899, 0.2921, 0.3398, 0.2391, 0.3398, 0.3899, 0.8984, 0.3899, 0.8342, 0.3398, 0.8342, 0.3398, 0.8984, 0.3899, 0.8984, 0.3899, 0.8342, 0.3398, 0.8342, 0.3398, 0.8984, 0.3899, 0.8984, 0.3899, 0.8342, 0.3398, 0.8342, 0.3398, 0.8984, 0.3899, 0.8984, 0.3899, 0.8342, 0.3398, 0.8342, 0.3398, 0.8984, 0.3899, 0.8984, 0.3899, 0.8342, 0.3398, 0.8342, 0.3398, 0.8984, 0.3899, 0.8342, 0.3899, 0.7659, 0.3398, 0.7659, 0.3398, 0.8342, 0.3899, 0.8342, 0.3899, 0.7659, 0.3398, 0.7659, 0.3398, 0.8342, 0.3899, 0.8342, 0.3899, 0.7659, 0.3398, 0.7659, 0.3398, 0.8342, 0.3899, 0.8342, 0.3899, 0.7659, 0.3398, 0.7659, 0.3398, 0.8342, 0.3899, 0.8342, 0.3899, 0.7659, 0.3398, 0.7659, 0.3398, 0.8342, 0.3899, 0.7659, 0.3899, 0.6834, 0.3398, 0.6834, 0.3398, 0.7659, 0.3899, 0.7659, 0.3899, 0.6834, 0.3398, 0.6834, 0.3398, 0.7659, 0.3899, 0.7659, 0.3899, 0.6834, 0.3398, 0.6834, 0.3398, 0.7659, 0.3899, 0.7659, 0.3899, 0.6834, 0.3398, 0.6834, 0.3398, 0.7659, 0.3899, 0.7659, 0.3899, 0.6834, 0.3398, 0.6834, 0.3398, 0.7659, 0.2252, 0.3899, -0.171, 0.3899, -0.171, 0.3398, 0.2252, 0.3398, 0.3096, 0.3899, -0.08654, 0.3899, -0.08654, 0.3398, 0.3096, 0.3398, 0.3809, 0.3899, -0.01524, 0.3899, -0.01524, 0.3398, 0.3809, 0.3398, 0.4593, 0.3899, 0.06312, 0.3899, 0.06312, 0.3398, 0.4593, 0.3398, 0.3899, 0.6834, 0.3899, -0.2942, 0.3398, -0.2942, 0.3398, 0.6834, 0.3899, 0.6834, 0.3899, -0.2942, 0.3398, -0.2942, 0.3398, 0.6834, 0.3899, 0.6834, 0.3899, -0.2942, 0.3398, -0.2942, 0.3398, 0.6834, 0.3899, 0.6834, 0.3899, -0.2942, 0.3398, -0.2942, 0.3398, 0.6834, 0.3899, 0.6834, 0.3899, -0.2942, 0.3398, -0.2942, 0.3398, 0.6834, 0.1225, 0.3899, -0.2737, 0.3899, -0.2737, 0.3398, 0.1225, 0.3398, 0.205, 0.3899, 0.2612, 0.3899, 0.2612, 0.3398, 0.205, 0.3398, 0.8681, 0.3899, 0.9244, 0.3899, 0.9244, 0.3398, 0.8681, 0.3398, 0.9709, 0.3899, 1.027, 0.3899, 1.027, 0.3398, 0.9709, 0.3398, 0.0553, 0.3899, 0.1115, 0.3899, 0.1115, 0.3398, 0.0553, 0.3398, 0.1266, 0.3899, 0.1829, 0.3899, 0.1829, 0.3398, 0.1266, 0.3398, 0.152, 0.3899, 0.205, 0.3899, 0.205, 0.3398, 0.152, 0.3398, 0.8151, 0.3899, 0.8681, 0.3899, 0.8681, 0.3398, 0.8151, 0.3398, 0.9179, 0.3899, 0.9709, 0.3899, 0.9709, 0.3398, 0.9179, 0.3398, 0.002312, 0.3899, 0.0553, 0.3899, 0.0553, 0.3398, 0.002312, 0.3398, 0.07362, 0.3899, 0.1266, 0.3899, 0.1266, 0.3398, 0.07362, 0.3398, 0.3899, 0.8342, 0.3899, 0.8984, 0.3398, 0.8984, 0.3398, 0.8342, 0.3899, 0.8342, 0.3899, 0.8984, 0.3398, 0.8984, 0.3398, 0.8342, 0.3899, 0.8342, 0.3899, 0.8984, 0.3398, 0.8984, 0.3398, 0.8342, 0.3899, 0.8342, 0.3899, 0.8984, 0.3398, 0.8984, 0.3398, 0.8342, 0.3899, 0.8342, 0.3899, 0.8984, 0.3398, 0.8984, 0.3398, 0.8342, 0.3899, 0.7659, 0.3899, 0.8342, 0.3398, 0.8342, 0.3398, 0.7659, 0.3899, 0.7659, 0.3899, 0.8342, 0.3398, 0.8342, 0.3398, 0.7659, 0.3899, 0.7659, 0.3899, 0.8342, 0.3398, 0.8342, 0.3398, 0.7659, 0.3899, 0.7659, 0.3899, 0.8342, 0.3398, 0.8342, 0.3398, 0.7659, 0.3899, 0.7659, 0.3899, 0.8342, 0.3398, 0.8342, 0.3398, 0.7659, 0.3899, 0.6834, 0.3899, 0.7659, 0.3398, 0.7659, 0.3398, 0.6834, 0.3899, 0.6834, 0.3899, 0.7659, 0.3398, 0.7659, 0.3398, 0.6834, 0.3899, 0.6834, 0.3899, 0.7659, 0.3398, 0.7659, 0.3398, 0.6834, 0.3899, 0.6834, 0.3899, 0.7659, 0.3398, 0.7659, 0.3398, 0.6834, 0.3899, 0.6834, 0.3899, 0.7659, 0.3398, 0.7659, 0.3398, 0.6834, 0.3899, 0.7058, 0.3899, 1.683, 0.3398, 1.683, 0.3398, 0.7058, 0.3899, 0.7058, 0.3899, 1.683, 0.3398, 1.683, 0.3398, 0.7058, 0.3899, 0.7058, 0.3899, 1.683, 0.3398, 1.683, 0.3398, 0.7058, 0.3899, 0.7058, 0.3899, 1.683, 0.3398, 1.683, 0.3398, 0.7058, 0.3899, 0.7058, 0.3899, 1.683, 0.3398, 1.683, 0.3398, 0.7058, 0.2612, 0.3899, 0.3175, 0.3899, 0.3175, 0.3398, 0.2612, 0.3398, 0.9244, 0.3899, 0.9806, 0.3899, 0.9806, 0.3398, 0.9244, 0.3398, 0.02712, 0.3899, 0.08337, 0.3899, 0.08337, 0.3398, 0.02712, 0.3398, 0.1115, 0.3899, 0.1678, 0.3899, 0.1678, 0.3398, 0.1115, 0.3398, 0.1829, 0.3899, 0.2391, 0.3899, 0.2391, 0.3398, 0.1829, 0.3398, 0.3175, 0.3899, 0.3704, 0.3899, 0.3704, 0.3398, 0.3175, 0.3398, 0.9806, 0.3899, 1.034, 0.3899, 1.034, 0.3398, 0.9806, 0.3398, 0.08337, 0.3899, 0.1364, 0.3899, 0.1364, 0.3398, 0.08337, 0.3398, 0.6125, 0.8825, 3.112, 0.8825, 3.112, 0.2024, 1.692, 0.2024, 0.1225, 0.7058, 0.6106, 0.6217, -0.4294, 0.6217, -0.2737, 0.7058, 0.6326, 0.6217, 0.829, 0.7058, 1.225, 0.7058, 1.571, 0.6217, 0.7263, 0.7058, 0.2252, 0.7058, 0.2252, 1.683, 0.7263, 1.683, 0.829, 0.7058, 0.6326, 0.6217, 0.3096, 0.7058, 0.7263, 0.7058, 0.5706, 0.6217, 0.2252, 0.7058, 0.3096, 0.7058, 0.6326, 0.6217, -0.2793, 0.6217, -0.08654, 0.7058, 0.7207, 0.6217, 0.3809, 0.7058, 0.9135, 0.7058, 0.3809, 0.7058, 0.7207, 0.6217, -0.2525, 0.6217, -0.01524, 0.7058, 0.9848, 0.7058, 0.7475, 0.6217, 0.4593, 0.7058, 0.4593, 0.7058, 0.7475, 0.6217, -0.3875, 0.6217, 0.06312, 0.7058, 0.6106, 0.8825, 0.6106, 0.2024, -0.56, 0.2024, 0.4593, 0.7058, 0.4593, 1.683, 0.9848, 1.683, 0.9848, 0.7058, 0.9135, 0.7058, 0.3809, 0.7058, 0.3809, 1.683, 0.9135, 1.683, 0.829, 0.7058, 0.3096, 0.7058, 0.3096, 1.683, 0.829, 1.683, 0.2202, 0.5216, 0.5002, 0.5216, 0.5002, 0.5273, 0.2202, 0.5273, 0.4939, 0.3898, 0.4228, 0.4216, 0.4176, 0.3898, 0.1225, 0.7058, 0.1225, 1.683, 0.6106, 2.143, 0.6106, 0.6217, 0.4939, 0.3898, 0.4176, 0.3898, 0.4176, 0.01329, 0.4939, 0.3898, 0.4519, 0.4726, 0.4346, 0.4479, 0.1225, 0.6834, 0.109, 0.7659, 0.6106, 1.143, 0.07845, 0.8342, 0.6106, 1.143, 0.109, 0.7659, 0.03361, 0.8984, 0.6106, 1.143, 0.07845, 0.8342, 0.9806, 0.9442, 1.611, 1.143, 1.034, 0.8984, 0.9244, 0.9722, 1.611, 1.143, 0.9806, 0.9442, 0.6106, 0.143, -0.07563, -0.02785, -0.56, 0.143, 0.7397, 0.7659, 0.7263, 0.6834, 0.2252, 0.6834, 0.2118, 0.7659, 0.8681, 0.9442, 0.8151, 0.8984, 0.1364, 0.8984, 0.08337, 0.9442, 0.8151, 0.8984, 0.7703, 0.8342, 0.1812, 0.8342, 0.1364, 0.8984, 0.7703, 0.8342, 0.7397, 0.7659, 0.2118, 0.7659, 0.1812, 0.8342, 0.8425, 0.7659, 0.829, 0.6834, 0.3096, 0.6834, 0.2962, 0.7659, 0.873, 0.8342, 0.8425, 0.7659, 0.2962, 0.7659, 0.2656, 0.8342, 0.9179, 0.8984, 0.873, 0.8342, 0.2656, 0.8342, 0.2208, 0.8984, 0.9709, 0.9442, 0.9179, 0.8984, 0.2208, 0.8984, 0.1678, 0.9442, 0.9244, 0.9722, 0.8681, 0.9442, 0.08337, 0.9442, 0.02712, 0.9722, 0.9244, 0.9722, 0.02712, 0.9722, 0.44, 1.143, 0.02712, 0.9722, -0.02912, 0.9442, -0.8322, 0.9442, -0.8885, 0.9722, 0.1115, 0.143, 1.44, 0.143, 1.027, -0.02785, 0.1115, -0.02785, 0.9269, 0.7659, 0.9135, 0.6834, 0.3809, 0.6834, 0.3675, 0.7659, 0.9575, 0.8342, 0.9269, 0.7659, 0.3675, 0.7659, 0.3369, 0.8342, 0.002312, 0.8984, -0.04253, 0.8342, -0.6631, 0.8342, -0.7079, 0.8984, 0.0553, 0.9442, 0.002312, 0.8984, -0.7079, 0.8984, -0.7609, 0.9442, 0.1115, 0.9722, 0.0553, 0.9442, -0.7609, 0.9442, -0.8171, 0.9722, 0.4459, 0.7659, 0.9982, 0.7659, 0.9848, 0.6834, 0.4593, 0.6834, 0.4153, 0.8342, 1.029, 0.8342, 0.9982, 0.7659, 0.4459, 0.7659, 0.3704, 0.8984, 1.074, 0.8984, 1.029, 0.8342, 0.4153, 0.8342, 0.3175, 0.9442, 1.127, 0.9442, 1.074, 0.8984, 0.3704, 0.8984, 0.2612, 0.9722, 1.183, 0.9722, 1.127, 0.9442, 0.3175, 0.9442, 0.06312, 0.7058, -0.3875, 0.6217, -0.3875, 2.143, 0.06312, 1.683, 0.06312, 0.6834, -0.3875, 1.143, 0.07656, 0.7659, 0.1071, 0.8342, 0.07656, 0.7659, -0.3875, 1.143, 0.152, 0.8984, 0.1071, 0.8342, -0.3875, 1.143, 0.205, 0.9442, 0.152, 0.8984, -0.3875, 1.143, 0.2612, 0.9722, 0.205, 0.9442, -0.3875, 1.143, 0.6916, 0.143, 1.183, -0.02785, 0.2612, -0.02785, 0.6125, 0.143, 1.692, 0.143, 1.261, -0.02785, 0.6916, 0.143, 2.112, 0.143, 2.112, -0.02785, 1.183, -0.02785, 0.9929, 0.5389, 0.7621, 0.5389, 0.7621, 0.5273, 0.9929, 0.5273, 0.2202, 0.5389, 0.00747, 0.5389, 0.00747, 0.5273, 0.2202, 0.5273, 0.5002, 0.5389, 0.2202, 0.5389, 0.2202, 0.5273, 0.5002, 0.5273, 0.7621, 0.5389, 0.5002, 0.5389, 0.5002, 0.5273, 0.7621, 0.5273, 0.2202, 0.5216, 0.2202, 0.5273, 0.00747, 0.5273, 0.00747, 0.5216, 0.001881, 0.5286, 0.00747, 0.5273, 0.00747, 0.5389, 0.5002, 0.5216, 0.7621, 0.5216, 0.7621, 0.5273, 0.5002, 0.5273, 0.7621, 0.5216, 0.9929, 0.5216, 0.9929, 0.5273, 0.7621, 0.5273, 0.9929, 0.5389, 0.9929, 0.5273, 0.9985, 0.5286, 0.4939, 0.3898, 0.4346, 0.4479, 0.4228, 0.4216, 0.4723, 0.4903, 0.4519, 0.4726, 0.4939, 0.3898, 0.4939, 0.501, 0.4723, 0.4903, 0.4939, 0.3898, 0.4939, 0.3898, 0.4176, 0.01329, 0.5702, 0.01329, 0.4939, 0.3898, 0.5702, 0.3898, 0.5651, 0.4216, 0.4939, 0.3898, 0.5533, 0.4479, 0.536, 0.4726, 0.4939, 0.3898, 0.5651, 0.4216, 0.5533, 0.4479, 0.5156, 0.4903, 0.4939, 0.3898, 0.536, 0.4726, 0.4939, 0.501, 0.4939, 0.3898, 0.5156, 0.4903, 0.4939, 0.3898, 0.4176, 0.3898, 0.4176, 0.01329, 0.4939, 0.3898, 0.4228, 0.4216, 0.4176, 0.3898, 0.4939, 0.3898, 0.4519, 0.4726, 0.4346, 0.4479, 0.4939, 0.3898, 0.4346, 0.4479, 0.4228, 0.4216, 0.4723, 0.4903, 0.4519, 0.4726, 0.4939, 0.3898, 0.4939, 0.501, 0.4723, 0.4903, 0.4939, 0.3898, 0.4939, 0.3898, 0.4176, 0.01329, 0.5702, 0.01329, 0.4939, 0.3898, 0.5702, 0.3898, 0.5651, 0.4216, 0.4939, 0.3898, 0.5533, 0.4479, 0.536, 0.4726, 0.4939, 0.3898, 0.5651, 0.4216, 0.5533, 0.4479, 0.5156, 0.4903, 0.4939, 0.3898, 0.536, 0.4726, 0.4939, 0.501, 0.4939, 0.3898, 0.5156, 0.4903, 0.4939, 0.3898, 0.4176, 0.3898, 0.4176, 0.01329, 0.4939, 0.3898, 0.4228, 0.4216, 0.4176, 0.3898, 0.4939, 0.3898, 0.4519, 0.4726, 0.4346, 0.4479, 0.4939, 0.3898, 0.4346, 0.4479, 0.4228, 0.4216, 0.4723, 0.4903, 0.4519, 0.4726, 0.4939, 0.3898, 0.4939, 0.501, 0.4723, 0.4903, 0.4939, 0.3898, 0.4939, 0.3898, 0.4176, 0.01329, 0.5702, 0.01329, 0.4939, 0.3898, 0.5702, 0.3898, 0.5651, 0.4216, 0.4939, 0.3898, 0.5533, 0.4479, 0.536, 0.4726, 0.4939, 0.3898, 0.5651, 0.4216, 0.5533, 0.4479, 0.5156, 0.4903, 0.4939, 0.3898, 0.536, 0.4726, 0.4939, 0.501, 0.4939, 0.3898, 0.5156, 0.4903, 0.4939, 0.3898, 0.4176, 0.3898, 0.4176, 0.01329, 0.4939, 0.3898, 0.4228, 0.4216, 0.4176, 0.3898, 0.4939, 0.3898, 0.4519, 0.4726, 0.4346, 0.4479, 0.4939, 0.3898, 0.4346, 0.4479, 0.4228, 0.4216, 0.4723, 0.4903, 0.4519, 0.4726, 0.4939, 0.3898, 0.4939, 0.501, 0.4723, 0.4903, 0.4939, 0.3898, 0.4939, 0.3898, 0.4176, 0.01329, 0.5702, 0.01329, 0.4939, 0.3898, 0.5702, 0.3898, 0.5651, 0.4216, 0.4939, 0.3898, 0.5533, 0.4479, 0.536, 0.4726, 0.4939, 0.3898, 0.5651, 0.4216, 0.5533, 0.4479, 0.5156, 0.4903, 0.4939, 0.3898, 0.536, 0.4726, 0.4939, 0.501, 0.4939, 0.3898, 0.5156, 0.4903, 0.4939, 0.3898, 0.4176, 0.3898, 0.4176, 0.01329, 0.4939, 0.3898, 0.4228, 0.4216, 0.4176, 0.3898, 0.4939, 0.3898, 0.4519, 0.4726, 0.4346, 0.4479, 0.4939, 0.3898, 0.4346, 0.4479, 0.4228, 0.4216, 0.4723, 0.4903, 0.4519, 0.4726, 0.4939, 0.3898, 0.4939, 0.501, 0.4723, 0.4903, 0.4939, 0.3898, 0.4939, 0.3898, 0.4176, 0.01329, 0.5702, 0.01329, 0.4939, 0.3898, 0.5702, 0.3898, 0.5651, 0.4216, 0.4939, 0.3898, 0.5533, 0.4479, 0.536, 0.4726, 0.4939, 0.3898, 0.5651, 0.4216, 0.5533, 0.4479, 0.5156, 0.4903, 0.4939, 0.3898, 0.536, 0.4726, 0.4939, 0.501, 0.4939, 0.3898, 0.5156, 0.4903, 0.5702, 0.3898, 0.4939, 0.3898, 0.5702, 0.01329, 0.5702, 0.3898, 0.4939, 0.3898, 0.5702, 0.01329, 0.5702, 0.3898, 0.4939, 0.3898, 0.5702, 0.01329, 0.5702, 0.3898, 0.4939, 0.3898, 0.5702, 0.01329, 0.5702, 0.3898, 0.4939, 0.3898, 0.5702, 0.01329, 0.1115, 0.8825, 2.611, 0.8825, 1.44, 0.2024, 0.1115, 0.2024, 0.6125, 0.2024, 0.6125, 0.8825, 1.692, 0.2024])
_uv = me_cube_016.uv_layers.new(name='calcada')
_uv.uv.foreach_set('vector', [0.2938, 0.4807, 0.2938, 0.8825, 0.3899, 0.8825, 0.3899, 0.8825, 0.2938, 0.8825, 0.2938, 0.4807, 0.6125, 0.4807, 3.112, 0.8825, 0.6125, 0.8825, 0.1115, 0.3899, -2.387, 0.3899, -2.387, 0.2938, 0.1115, 0.2938, 0.6106, 0.67, 0.6106, 2.481, -4.387, 2.481, -4.387, 0.67, 0.2938, 0.4807, 0.3899, -1.378, -4.423, -1.33, -4.423, 0.4807, 0.2938, 0.4807, -2.065, 1.415, -4.423, 0.4807, 0.3899, 0.6217, 0.2938, 2.481, 0.3899, 2.883, 0.3899, 0.6217, 0.3899, 2.883, 0.2938, 2.481, 0.9355, 0.415, 3.294, -0.5193, -1.423, -0.5193, 0.3899, 0.6217, 0.2938, 2.481, -4.423, 2.481, -4.423, 0.67, 0.6125, 0.3899, 1.747, 0.3899, 0.6125, 0.891, 0.6106, 0.4807, 0.6106, 0.8825, -1.888, 0.8825, 0.6125, 0.4807, 5.611, 0.4807, 3.112, 0.8825, 0.6106, 0.3899, -1.888, 0.3899, -1.888, 0.2938, 0.6106, 0.2938, 0.6106, 0.4675, 0.6106, 0.67, -4.387, 0.67, -4.387, 0.4675, 0.6106, 0.3899, 0.6106, 0.891, -0.4294, 0.3899, 0.6326, 0.3899, 0.1115, 0.891, -0.2793, 0.3899, 0.6125, 0.6217, 3.112, 0.6217, 3.112, 0.4192, 0.6125, 0.4192, 0.6106, 0.6217, 0.6106, 0.4192, -1.888, 0.4192, -1.888, 0.6217, 0.7475, 0.3899, 1.721, 0.3899, 2.112, 0.891, -0.3875, 0.891, 0.3899, 0.6217, 0.891, 0.6217, 0.891, 0.4192, 0.5772, 0.67, 5.39, 0.6217, 5.891, 0.4192, 0.5772, 0.4675, 0.3899, 0.6217, 0.891, 0.4192, 0.891, 0.6217, 0.5772, 0.67, 0.5772, 0.4675, 5.891, 0.4192, 5.39, 0.6217, 0.6106, 0.891, -1.888, 0.891, -1.367, 0.3899, -0.4294, 0.3899, 0.1678, 0.3899, 0.2208, 0.3899, 0.2208, 0.3398, 0.1678, 0.3398, 0.2391, 0.3899, 0.2921, 0.3899, 0.2921, 0.3398, 0.2391, 0.3398, 0.3899, 0.8984, 0.3899, 0.8342, 0.3398, 0.8342, 0.3398, 0.8984, 0.3899, 0.8984, 0.3899, 0.8342, 0.3398, 0.8342, 0.3398, 0.8984, 0.3899, 0.8984, 0.3899, 0.8342, 0.3398, 0.8342, 0.3398, 0.8984, 0.3899, 0.8984, 0.3899, 0.8342, 0.3398, 0.8342, 0.3398, 0.8984, 0.3899, 0.8984, 0.3899, 0.8342, 0.3398, 0.8342, 0.3398, 0.8984, 0.3899, 0.8342, 0.3899, 0.7659, 0.3398, 0.7659, 0.3398, 0.8342, 0.3899, 0.8342, 0.3899, 0.7659, 0.3398, 0.7659, 0.3398, 0.8342, 0.3899, 0.8342, 0.3899, 0.7659, 0.3398, 0.7659, 0.3398, 0.8342, 0.3899, 0.8342, 0.3899, 0.7659, 0.3398, 0.7659, 0.3398, 0.8342, 0.3899, 0.8342, 0.3899, 0.7659, 0.3398, 0.7659, 0.3398, 0.8342, 0.3899, 0.7659, 0.3899, 0.6834, 0.3398, 0.6834, 0.3398, 0.7659, 0.3899, 0.7659, 0.3899, 0.6834, 0.3398, 0.6834, 0.3398, 0.7659, 0.3899, 0.7659, 0.3899, 0.6834, 0.3398, 0.6834, 0.3398, 0.7659, 0.3899, 0.7659, 0.3899, 0.6834, 0.3398, 0.6834, 0.3398, 0.7659, 0.3899, 0.7659, 0.3899, 0.6834, 0.3398, 0.6834, 0.3398, 0.7659, 0.2252, 0.3899, -0.171, 0.3899, -0.171, 0.3398, 0.2252, 0.3398, 0.3096, 0.3899, -0.08654, 0.3899, -0.08654, 0.3398, 0.3096, 0.3398, 0.3809, 0.3899, -0.01524, 0.3899, -0.01524, 0.3398, 0.3809, 0.3398, 0.4593, 0.3899, 0.06312, 0.3899, 0.06312, 0.3398, 0.4593, 0.3398, 0.3899, 0.6834, 0.3899, -0.2942, 0.3398, -0.2942, 0.3398, 0.6834, 0.3899, 0.6834, 0.3899, -0.2942, 0.3398, -0.2942, 0.3398, 0.6834, 0.3899, 0.6834, 0.3899, -0.2942, 0.3398, -0.2942, 0.3398, 0.6834, 0.3899, 0.6834, 0.3899, -0.2942, 0.3398, -0.2942, 0.3398, 0.6834, 0.3899, 0.6834, 0.3899, -0.2942, 0.3398, -0.2942, 0.3398, 0.6834, 0.1225, 0.3899, -0.2737, 0.3899, -0.2737, 0.3398, 0.1225, 0.3398, 0.205, 0.3899, 0.2612, 0.3899, 0.2612, 0.3398, 0.205, 0.3398, 0.8681, 0.3899, 0.9244, 0.3899, 0.9244, 0.3398, 0.8681, 0.3398, 0.9709, 0.3899, 1.027, 0.3899, 1.027, 0.3398, 0.9709, 0.3398, 0.0553, 0.3899, 0.1115, 0.3899, 0.1115, 0.3398, 0.0553, 0.3398, 0.1266, 0.3899, 0.1829, 0.3899, 0.1829, 0.3398, 0.1266, 0.3398, 0.152, 0.3899, 0.205, 0.3899, 0.205, 0.3398, 0.152, 0.3398, 0.8151, 0.3899, 0.8681, 0.3899, 0.8681, 0.3398, 0.8151, 0.3398, 0.9179, 0.3899, 0.9709, 0.3899, 0.9709, 0.3398, 0.9179, 0.3398, 0.002312, 0.3899, 0.0553, 0.3899, 0.0553, 0.3398, 0.002312, 0.3398, 0.07362, 0.3899, 0.1266, 0.3899, 0.1266, 0.3398, 0.07362, 0.3398, 0.3899, 0.8342, 0.3899, 0.8984, 0.3398, 0.8984, 0.3398, 0.8342, 0.3899, 0.8342, 0.3899, 0.8984, 0.3398, 0.8984, 0.3398, 0.8342, 0.3899, 0.8342, 0.3899, 0.8984, 0.3398, 0.8984, 0.3398, 0.8342, 0.3899, 0.8342, 0.3899, 0.8984, 0.3398, 0.8984, 0.3398, 0.8342, 0.3899, 0.8342, 0.3899, 0.8984, 0.3398, 0.8984, 0.3398, 0.8342, 0.3899, 0.7659, 0.3899, 0.8342, 0.3398, 0.8342, 0.3398, 0.7659, 0.3899, 0.7659, 0.3899, 0.8342, 0.3398, 0.8342, 0.3398, 0.7659, 0.3899, 0.7659, 0.3899, 0.8342, 0.3398, 0.8342, 0.3398, 0.7659, 0.3899, 0.7659, 0.3899, 0.8342, 0.3398, 0.8342, 0.3398, 0.7659, 0.3899, 0.7659, 0.3899, 0.8342, 0.3398, 0.8342, 0.3398, 0.7659, 0.3899, 0.6834, 0.3899, 0.7659, 0.3398, 0.7659, 0.3398, 0.6834, 0.3899, 0.6834, 0.3899, 0.7659, 0.3398, 0.7659, 0.3398, 0.6834, 0.3899, 0.6834, 0.3899, 0.7659, 0.3398, 0.7659, 0.3398, 0.6834, 0.3899, 0.6834, 0.3899, 0.7659, 0.3398, 0.7659, 0.3398, 0.6834, 0.3899, 0.6834, 0.3899, 0.7659, 0.3398, 0.7659, 0.3398, 0.6834, 0.3899, 0.7058, 0.3899, 1.683, 0.3398, 1.683, 0.3398, 0.7058, 0.3899, 0.7058, 0.3899, 1.683, 0.3398, 1.683, 0.3398, 0.7058, 0.3899, 0.7058, 0.3899, 1.683, 0.3398, 1.683, 0.3398, 0.7058, 0.3899, 0.7058, 0.3899, 1.683, 0.3398, 1.683, 0.3398, 0.7058, 0.3899, 0.7058, 0.3899, 1.683, 0.3398, 1.683, 0.3398, 0.7058, 0.2612, 0.3899, 0.3175, 0.3899, 0.3175, 0.3398, 0.2612, 0.3398, 0.9244, 0.3899, 0.9806, 0.3899, 0.9806, 0.3398, 0.9244, 0.3398, 0.02712, 0.3899, 0.08337, 0.3899, 0.08337, 0.3398, 0.02712, 0.3398, 0.1115, 0.3899, 0.1678, 0.3899, 0.1678, 0.3398, 0.1115, 0.3398, 0.1829, 0.3899, 0.2391, 0.3899, 0.2391, 0.3398, 0.1829, 0.3398, 0.3175, 0.3899, 0.3704, 0.3899, 0.3704, 0.3398, 0.3175, 0.3398, 0.9806, 0.3899, 1.034, 0.3899, 1.034, 0.3398, 0.9806, 0.3398, 0.08337, 0.3899, 0.1364, 0.3899, 0.1364, 0.3398, 0.08337, 0.3398, 0.6125, 0.8825, 3.112, 0.8825, 3.112, 0.2024, 1.692, 0.2024, 0.1225, 0.7058, 0.6106, 0.6217, -0.4294, 0.6217, -0.2737, 0.7058, 0.6326, 0.6217, 0.829, 0.7058, 1.225, 0.7058, 1.571, 0.6217, 0.7263, 0.7058, 0.2252, 0.7058, 0.2252, 1.683, 0.7263, 1.683, 0.829, 0.7058, 0.6326, 0.6217, 0.3096, 0.7058, 0.7263, 0.7058, 0.5706, 0.6217, 0.2252, 0.7058, 0.3096, 0.7058, 0.6326, 0.6217, -0.2793, 0.6217, -0.08654, 0.7058, 0.7207, 0.6217, 0.3809, 0.7058, 0.9135, 0.7058, 0.3809, 0.7058, 0.7207, 0.6217, -0.2525, 0.6217, -0.01524, 0.7058, 0.9848, 0.7058, 0.7475, 0.6217, 0.4593, 0.7058, 0.4593, 0.7058, 0.7475, 0.6217, -0.3875, 0.6217, 0.06312, 0.7058, 0.6106, 0.8825, 0.6106, 0.2024, -0.56, 0.2024, 0.4593, 0.7058, 0.4593, 1.683, 0.9848, 1.683, 0.9848, 0.7058, 0.9135, 0.7058, 0.3809, 0.7058, 0.3809, 1.683, 0.9135, 1.683, 0.829, 0.7058, 0.3096, 0.7058, 0.3096, 1.683, 0.829, 1.683, 0.2202, 0.5216, 0.5002, 0.5216, 0.5002, 0.5273, 0.2202, 0.5273, 0.4939, 0.3898, 0.4228, 0.4216, 0.4176, 0.3898, 0.1225, 0.7058, 0.1225, 1.683, 0.6106, 2.143, 0.6106, 0.6217, 0.4939, 0.3898, 0.4176, 0.3898, 0.4176, 0.01329, 0.4939, 0.3898, 0.4519, 0.4726, 0.4346, 0.4479, 0.1225, 0.6834, 0.109, 0.7659, 0.6106, 1.143, 0.07845, 0.8342, 0.6106, 1.143, 0.109, 0.7659, 0.03361, 0.8984, 0.6106, 1.143, 0.07845, 0.8342, 0.9806, 0.9442, 1.611, 1.143, 1.034, 0.8984, 0.9244, 0.9722, 1.611, 1.143, 0.9806, 0.9442, 0.6106, 0.143, -0.07563, -0.02785, -0.56, 0.143, 0.7397, 0.7659, 0.7263, 0.6834, 0.2252, 0.6834, 0.2118, 0.7659, 0.8681, 0.9442, 0.8151, 0.8984, 0.1364, 0.8984, 0.08337, 0.9442, 0.8151, 0.8984, 0.7703, 0.8342, 0.1812, 0.8342, 0.1364, 0.8984, 0.7703, 0.8342, 0.7397, 0.7659, 0.2118, 0.7659, 0.1812, 0.8342, 0.8425, 0.7659, 0.829, 0.6834, 0.3096, 0.6834, 0.2962, 0.7659, 0.873, 0.8342, 0.8425, 0.7659, 0.2962, 0.7659, 0.2656, 0.8342, 0.9179, 0.8984, 0.873, 0.8342, 0.2656, 0.8342, 0.2208, 0.8984, 0.9709, 0.9442, 0.9179, 0.8984, 0.2208, 0.8984, 0.1678, 0.9442, 0.9244, 0.9722, 0.8681, 0.9442, 0.08337, 0.9442, 0.02712, 0.9722, 0.9244, 0.9722, 0.02712, 0.9722, 0.44, 1.143, 0.02712, 0.9722, -0.02912, 0.9442, -0.8322, 0.9442, -0.8885, 0.9722, 0.1115, 0.143, 1.44, 0.143, 1.027, -0.02785, 0.1115, -0.02785, 0.9269, 0.7659, 0.9135, 0.6834, 0.3809, 0.6834, 0.3675, 0.7659, 0.9575, 0.8342, 0.9269, 0.7659, 0.3675, 0.7659, 0.3369, 0.8342, 0.002312, 0.8984, -0.04253, 0.8342, -0.6631, 0.8342, -0.7079, 0.8984, 0.0553, 0.9442, 0.002312, 0.8984, -0.7079, 0.8984, -0.7609, 0.9442, 0.1115, 0.9722, 0.0553, 0.9442, -0.7609, 0.9442, -0.8171, 0.9722, 0.4459, 0.7659, 0.9982, 0.7659, 0.9848, 0.6834, 0.4593, 0.6834, 0.4153, 0.8342, 1.029, 0.8342, 0.9982, 0.7659, 0.4459, 0.7659, 0.3704, 0.8984, 1.074, 0.8984, 1.029, 0.8342, 0.4153, 0.8342, 0.3175, 0.9442, 1.127, 0.9442, 1.074, 0.8984, 0.3704, 0.8984, 0.2612, 0.9722, 1.183, 0.9722, 1.127, 0.9442, 0.3175, 0.9442, 0.06312, 0.7058, -0.3875, 0.6217, -0.3875, 2.143, 0.06312, 1.683, 0.06312, 0.6834, -0.3875, 1.143, 0.07656, 0.7659, 0.1071, 0.8342, 0.07656, 0.7659, -0.3875, 1.143, 0.152, 0.8984, 0.1071, 0.8342, -0.3875, 1.143, 0.205, 0.9442, 0.152, 0.8984, -0.3875, 1.143, 0.2612, 0.9722, 0.205, 0.9442, -0.3875, 1.143, 0.6916, 0.143, 1.183, -0.02785, 0.2612, -0.02785, 0.6125, 0.143, 1.692, 0.143, 1.261, -0.02785, 0.6916, 0.143, 2.112, 0.143, 2.112, -0.02785, 1.183, -0.02785, 0.9929, 0.5389, 0.7621, 0.5389, 0.7621, 0.5273, 0.9929, 0.5273, 0.2202, 0.5389, 0.00747, 0.5389, 0.00747, 0.5273, 0.2202, 0.5273, 0.5002, 0.5389, 0.2202, 0.5389, 0.2202, 0.5273, 0.5002, 0.5273, 0.7621, 0.5389, 0.5002, 0.5389, 0.5002, 0.5273, 0.7621, 0.5273, 0.2202, 0.5216, 0.2202, 0.5273, 0.00747, 0.5273, 0.00747, 0.5216, 0.001881, 0.5286, 0.00747, 0.5273, 0.00747, 0.5389, 0.5002, 0.5216, 0.7621, 0.5216, 0.7621, 0.5273, 0.5002, 0.5273, 0.7621, 0.5216, 0.9929, 0.5216, 0.9929, 0.5273, 0.7621, 0.5273, 0.9929, 0.5389, 0.9929, 0.5273, 0.9985, 0.5286, 0.4939, 0.3898, 0.4346, 0.4479, 0.4228, 0.4216, 0.4723, 0.4903, 0.4519, 0.4726, 0.4939, 0.3898, 0.4939, 0.501, 0.4723, 0.4903, 0.4939, 0.3898, 0.4939, 0.3898, 0.4176, 0.01329, 0.5702, 0.01329, 0.4939, 0.3898, 0.5702, 0.3898, 0.5651, 0.4216, 0.4939, 0.3898, 0.5533, 0.4479, 0.536, 0.4726, 0.4939, 0.3898, 0.5651, 0.4216, 0.5533, 0.4479, 0.5156, 0.4903, 0.4939, 0.3898, 0.536, 0.4726, 0.4939, 0.501, 0.4939, 0.3898, 0.5156, 0.4903, 0.4939, 0.3898, 0.4176, 0.3898, 0.4176, 0.01329, 0.4939, 0.3898, 0.4228, 0.4216, 0.4176, 0.3898, 0.4939, 0.3898, 0.4519, 0.4726, 0.4346, 0.4479, 0.4939, 0.3898, 0.4346, 0.4479, 0.4228, 0.4216, 0.4723, 0.4903, 0.4519, 0.4726, 0.4939, 0.3898, 0.4939, 0.501, 0.4723, 0.4903, 0.4939, 0.3898, 0.4939, 0.3898, 0.4176, 0.01329, 0.5702, 0.01329, 0.4939, 0.3898, 0.5702, 0.3898, 0.5651, 0.4216, 0.4939, 0.3898, 0.5533, 0.4479, 0.536, 0.4726, 0.4939, 0.3898, 0.5651, 0.4216, 0.5533, 0.4479, 0.5156, 0.4903, 0.4939, 0.3898, 0.536, 0.4726, 0.4939, 0.501, 0.4939, 0.3898, 0.5156, 0.4903, 0.4939, 0.3898, 0.4176, 0.3898, 0.4176, 0.01329, 0.4939, 0.3898, 0.4228, 0.4216, 0.4176, 0.3898, 0.4939, 0.3898, 0.4519, 0.4726, 0.4346, 0.4479, 0.4939, 0.3898, 0.4346, 0.4479, 0.4228, 0.4216, 0.4723, 0.4903, 0.4519, 0.4726, 0.4939, 0.3898, 0.4939, 0.501, 0.4723, 0.4903, 0.4939, 0.3898, 0.4939, 0.3898, 0.4176, 0.01329, 0.5702, 0.01329, 0.4939, 0.3898, 0.5702, 0.3898, 0.5651, 0.4216, 0.4939, 0.3898, 0.5533, 0.4479, 0.536, 0.4726, 0.4939, 0.3898, 0.5651, 0.4216, 0.5533, 0.4479, 0.5156, 0.4903, 0.4939, 0.3898, 0.536, 0.4726, 0.4939, 0.501, 0.4939, 0.3898, 0.5156, 0.4903, 0.4939, 0.3898, 0.4176, 0.3898, 0.4176, 0.01329, 0.4939, 0.3898, 0.4228, 0.4216, 0.4176, 0.3898, 0.4939, 0.3898, 0.4519, 0.4726, 0.4346, 0.4479, 0.4939, 0.3898, 0.4346, 0.4479, 0.4228, 0.4216, 0.4723, 0.4903, 0.4519, 0.4726, 0.4939, 0.3898, 0.4939, 0.501, 0.4723, 0.4903, 0.4939, 0.3898, 0.4939, 0.3898, 0.4176, 0.01329, 0.5702, 0.01329, 0.4939, 0.3898, 0.5702, 0.3898, 0.5651, 0.4216, 0.4939, 0.3898, 0.5533, 0.4479, 0.536, 0.4726, 0.4939, 0.3898, 0.5651, 0.4216, 0.5533, 0.4479, 0.5156, 0.4903, 0.4939, 0.3898, 0.536, 0.4726, 0.4939, 0.501, 0.4939, 0.3898, 0.5156, 0.4903, 0.4939, 0.3898, 0.4176, 0.3898, 0.4176, 0.01329, 0.4939, 0.3898, 0.4228, 0.4216, 0.4176, 0.3898, 0.4939, 0.3898, 0.4519, 0.4726, 0.4346, 0.4479, 0.4939, 0.3898, 0.4346, 0.4479, 0.4228, 0.4216, 0.4723, 0.4903, 0.4519, 0.4726, 0.4939, 0.3898, 0.4939, 0.501, 0.4723, 0.4903, 0.4939, 0.3898, 0.4939, 0.3898, 0.4176, 0.01329, 0.5702, 0.01329, 0.4939, 0.3898, 0.5702, 0.3898, 0.5651, 0.4216, 0.4939, 0.3898, 0.5533, 0.4479, 0.536, 0.4726, 0.4939, 0.3898, 0.5651, 0.4216, 0.5533, 0.4479, 0.5156, 0.4903, 0.4939, 0.3898, 0.536, 0.4726, 0.4939, 0.501, 0.4939, 0.3898, 0.5156, 0.4903, 0.5702, 0.3898, 0.4939, 0.3898, 0.5702, 0.01329, 0.5702, 0.3898, 0.4939, 0.3898, 0.5702, 0.01329, 0.5702, 0.3898, 0.4939, 0.3898, 0.5702, 0.01329, 0.5702, 0.3898, 0.4939, 0.3898, 0.5702, 0.01329, 0.5702, 0.3898, 0.4939, 0.3898, 0.5702, 0.01329, 0.1115, 0.8825, 2.611, 0.8825, 1.44, 0.2024, 0.1115, 0.2024, 0.6125, 0.2024, 0.6125, 0.8825, 1.692, 0.2024])
_uv = me_cube_016.uv_layers.new(name='detParedes')
_uv.uv.foreach_set('vector', [-0.4327, 0.9274, -0.4328, 0.991, -0.4174, 0.991, -0.4174, 0.991, -0.4328, 0.991, -0.4327, 0.9274, 0.4666, 0.4052, 0.4666, 0.4052, 0.4666, 0.4052, 0.4666, 0.4052, 0.4666, 0.4052, 0.4666, 0.4052, 0.4666, 0.4052, -0.04925, 0.9875, -0.04925, 0.6047, 1.007, 0.6047, 1.007, 0.9875, -0.02825, 0.5672, -0.05052, 0.9845, 1.057, 0.9845, 1.057, 0.5682, -0.04981, 0.5029, 0.5855, 0.2518, 1.22, 0.5041, -0.4174, 0.6405, -0.4327, 0.9274, -0.4174, 0.991, -0.4174, 0.6405, -0.4174, 0.991, -0.4327, 0.9274, 0.5148, 0.3527, -0.02825, 0.5672, 1.057, 0.5682, -0.07586, 0.9911, -0.04981, 0.5029, 1.22, 0.5041, 1.22, 0.9911, 0.4666, 0.4052, 0.4666, 0.4052, 0.4666, 0.4052, 0.4666, 0.4052, 0.4666, 0.4052, 0.4666, 0.4052, 0.4666, 0.4052, 0.4666, 0.4052, 0.4666, 0.4052, 0.4666, 0.4052, 0.4666, 0.4052, 0.4666, 0.4052, 0.4666, 0.4052, 0.4666, 0.4052, 0.4666, 0.4052, 0.4666, 0.4052, 0.4666, 0.4052, 0.4666, 0.4052, 0.4666, 0.4052, 0.4666, 0.4052, 0.4666, 0.4052, 0.4666, 0.4052, 0.4666, 0.4052, 0.4666, 0.4052, 0.4666, 0.4052, 0.4666, 0.4052, 0.4666, 0.4052, 0.4666, 0.4052, 0.4666, 0.4052, 0.4666, 0.4052, 0.4666, 0.4052, 0.4666, 0.4052, 0.4666, 0.4052, 0.4666, 0.4052, 0.4666, 0.4052, 0.4666, 0.4052, 0.4666, 0.4052, 0.4666, 0.4052, 0.4666, 0.4052, 0.4666, 0.4052, 0.4666, 0.4052, 0.4666, 0.4052, 0.4666, 0.4052, 0.4666, 0.4052, 0.4666, 0.4052, 0.4666, 0.4052, 0.4666, 0.4052, 0.4666, 0.4052, 0.4666, 0.4052, 0.4666, 0.4052, 0.4666, 0.4052, 0.4666, 0.4052, 0.4666, 0.4052, 0.4666, 0.4052, 0.4666, 0.4052, 0.4666, 0.4052, 0.4666, 0.4052, 0.4666, 0.4052, 0.4666, 0.4052, 0.4666, 0.4052, 0.4666, 0.4052, 0.4666, 0.4052, 0.4666, 0.4052, 0.4666, 0.4052, 0.4666, 0.4052, 0.4666, 0.4052, 0.4666, 0.4052, 0.4666, 0.4052, 0.4666, 0.4052, 0.4666, 0.4052, 0.4666, 0.4052, 0.4666, 0.4052, 0.4666, 0.4052, 0.4666, 0.4052, 0.4666, 0.4052, 0.4666, 0.4052, 0.4666, 0.4052, 0.4666, 0.4052, 0.4666, 0.4052, 0.4666, 0.4052, 0.4666, 0.4052, 0.4666, 0.4052, 0.4666, 0.4052, 0.4666, 0.4052, 0.4666, 0.4052, 0.4666, 0.4052, 0.4666, 0.4052, 0.4666, 0.4052, 0.4666, 0.4052, 0.4666, 0.4052, 0.4666, 0.4052, 0.4666, 0.4052, 0.4666, 0.4052, 0.4666, 0.4052, 0.4666, 0.4052, 0.4666, 0.4052, 0.4666, 0.4052, 0.4666, 0.4052, 0.4666, 0.4052, 0.4666, 0.4052, 0.4666, 0.4052, 0.4666, 0.4052, 0.4666, 0.4052, 0.4666, 0.4052, 0.4666, 0.4052, 0.4666, 0.4052, 0.4666, 0.4052, 0.4666, 0.4052, 0.4666, 0.4052, 0.4666, 0.4052, 0.4666, 0.4052, 0.4666, 0.4052, 0.4666, 0.4052, 0.4666, 0.4052, 0.4666, 0.4052, 0.4666, 0.4052, 0.4666, 0.4052, 0.4666, 0.4052, 0.4666, 0.4052, 0.4666, 0.4052, 0.4666, 0.4052, 0.4666, 0.4052, 0.4666, 0.4052, 0.4666, 0.4052, 0.4666, 0.4052, 0.4666, 0.4052, 0.4666, 0.4052, 0.4666, 0.4052, 0.4666, 0.4052, 0.4666, 0.4052, 0.4666, 0.4052, 0.4666, 0.4052, 0.4666, 0.4052, 0.4666, 0.4052, 0.4666, 0.4052, 0.4666, 0.4052, 0.4666, 0.4052, 0.4666, 0.4052, 0.4666, 0.4052, 0.4666, 0.4052, 0.4666, 0.4052, 0.4666, 0.4052, 0.4666, 0.4052, 0.4666, 0.4052, 0.4666, 0.4052, 0.4666, 0.4052, 0.4666, 0.4052, 0.4666, 0.4052, 0.4666, 0.4052, 0.4666, 0.4052, 0.4666, 0.4052, 0.4666, 0.4052, 0.4666, 0.4052, 0.4666, 0.4052, 0.4666, 0.4052, 0.4666, 0.4052, 0.4666, 0.4052, 0.4666, 0.4052, 0.4666, 0.4052, 0.4666, 0.4052, 0.4666, 0.4052, 0.4666, 0.4052, 0.4666, 0.4052, 0.4666, 0.4052, 0.4666, 0.4052, 0.4666, 0.4052, 0.4666, 0.4052, 0.4666, 0.4052, 0.4666, 0.4052, 0.4666, 0.4052, 0.4666, 0.4052, 0.4666, 0.4052, 0.4666, 0.4052, 0.4666, 0.4052, 0.4666, 0.4052, 0.4666, 0.4052, 0.4666, 0.4052, 0.4666, 0.4052, 0.4666, 0.4052, 0.4666, 0.4052, 0.4666, 0.4052, 0.4666, 0.4052, 0.4666, 0.4052, 0.4666, 0.4052, 0.4666, 0.4052, 0.4666, 0.4052, 0.4666, 0.4052, 0.4666, 0.4052, 0.4666, 0.4052, 0.4666, 0.4052, 0.4666, 0.4052, 0.4666, 0.4052, 0.4666, 0.4052, 0.4666, 0.4052, 0.4666, 0.4052, 0.4666, 0.4052, 0.4666, 0.4052, 0.4666, 0.4052, 0.4666, 0.4052, 0.4666, 0.4052, 0.4666, 0.4052, 0.4666, 0.4052, 0.4666, 0.4052, 0.4666, 0.4052, 0.4666, 0.4052, 0.4666, 0.4052, 0.4666, 0.4052, 0.4666, 0.4052, 0.4666, 0.4052, 0.4666, 0.4052, 0.4666, 0.4052, 0.4666, 0.4052, 0.4666, 0.4052, 0.4666, 0.4052, 0.4666, 0.4052, 0.4666, 0.4052, 0.4666, 0.4052, 0.4666, 0.4052, 0.4666, 0.4052, 0.4666, 0.4052, 0.4666, 0.4052, 0.4666, 0.4052, 0.4666, 0.4052, 0.4666, 0.4052, 0.4666, 0.4052, 0.4666, 0.4052, 0.4666, 0.4052, 0.4666, 0.4052, 0.4666, 0.4052, 0.4666, 0.4052, 0.4666, 0.4052, 0.4666, 0.4052, 0.4666, 0.4052, 0.4666, 0.4052, 0.4666, 0.4052, 0.4666, 0.4052, 0.4666, 0.4052, 0.4666, 0.4052, 0.4666, 0.4052, 0.4666, 0.4052, 0.4666, 0.4052, 0.4666, 0.4052, 0.4666, 0.4052, 0.4666, 0.4052, 0.4666, 0.4052, 0.4666, 0.4052, 0.4666, 0.4052, 0.4666, 0.4052, 0.4666, 0.4052, 0.4666, 0.4052, 0.4666, 0.4052, 0.4666, 0.4052, 0.4666, 0.4052, 0.4666, 0.4052, 0.4666, 0.4052, 0.4666, 0.4052, 0.4666, 0.4052, 0.4666, 0.4052, 0.4666, 0.4052, 0.4666, 0.4052, 0.4666, 0.4052, 0.4666, 0.4052, 0.4666, 0.4052, 0.4666, 0.4052, 0.4666, 0.4052, 0.4666, 0.4052, 0.4666, 0.4052, 0.4666, 0.4052, 0.4666, 0.4052, 0.4666, 0.4052, 0.4666, 0.4052, 0.4666, 0.4052, 0.4666, 0.4052, 0.4666, 0.4052, 0.4666, 0.4052, 0.4666, 0.4052, 0.4666, 0.4052, 0.4666, 0.4052, 0.4666, 0.4052, 0.4666, 0.4052, 0.4666, 0.4052, 0.4666, 0.4052, 0.4666, 0.4052, 0.4666, 0.4052, 0.4666, 0.4052, 0.4666, 0.4052, 0.4666, 0.4052, 0.4666, 0.4052, 0.4666, 0.4052, 0.4666, 0.4052, 0.4666, 0.4052, 0.4666, 0.4052, 0.4666, 0.4052, 0.4666, 0.4052, 0.4666, 0.4052, 0.4666, 0.4052, 0.4666, 0.4052, 0.4666, 0.4052, 0.4666, 0.4052, 0.4666, 0.4052, 0.4666, 0.4052, 0.4666, 0.4052, 0.4666, 0.4052, 0.4666, 0.4052, 0.4666, 0.4052, 0.4666, 0.4052, 0.4666, 0.4052, 0.4666, 0.4052, 0.4666, 0.4052, 0.4666, 0.4052, 0.4666, 0.4052, 0.4666, 0.4052, 0.4666, 0.4052, 1.417, 0.9988, 0.5, 0.9988, 0.5, 0.7491, 1.021, 0.7491, -0.2382, 0.2212, -0.4174, 0.1903, -0.03561, 0.1903, -0.09277, 0.2212, 0.3087, 0.1903, 0.2366, 0.2212, 0.09117, 0.2212, -0.03561, 0.1903, -0.09277, 0.2212, 0.09117, 0.2212, 0.09117, 0.5801, -0.09277, 0.5801, 0.2366, 0.2212, 0.3087, 0.1903, 0.4273, 0.2212, -0.09277, 0.2212, -0.03561, 0.1903, 0.09117, 0.2212, 0.4273, 0.2212, 0.3087, 0.1903, 0.6435, 0.1903, 0.5727, 0.2212, 0.6435, 0.1903, 0.7682, 0.2212, 0.5727, 0.2212, 0.7682, 0.2212, 0.6435, 0.1903, 1.001, 0.1903, 0.9136, 0.2212, 0.9136, 0.2212, 1.001, 0.1903, 1.107, 0.2212, 1.107, 0.2212, 1.001, 0.1903, 1.417, 0.1903, 1.252, 0.2212, -0.4174, 0.9988, -0.4174, 0.7491, 0.01233, 0.7491, 1.107, 0.2212, 1.107, 0.5801, 0.9136, 0.5801, 0.9136, 0.2212, 0.5727, 0.2212, 0.7682, 0.2212, 0.7682, 0.5801, 0.5727, 0.5801, 0.2366, 0.2212, 0.4273, 0.2212, 0.4273, 0.5801, 0.2366, 0.5801, -0.08811, 0.00717, 0.5003, 0.007168, 0.5003, 0.01924, -0.08811, 0.01924, 0.4666, 0.4052, 0.4666, 0.4052, 0.4666, 0.4052, -0.2382, 0.2212, -0.2382, 0.5801, -0.4174, 0.7488, -0.4174, 0.1903, 0.4666, 0.4052, 0.4666, 0.4052, 0.4666, 0.4052, 0.4666, 0.4052, 0.4666, 0.4052, 0.4666, 0.4052, -0.2382, 0.5801, -0.2333, 0.6103, -0.4174, 0.7488, -0.2221, 0.6354, -0.4174, 0.7488, -0.2333, 0.6103, -0.2056, 0.659, -0.4174, 0.7488, -0.2221, 0.6354, -0.1861, 0.6758, -0.4174, 0.7488, -0.2056, 0.659, -0.1655, 0.686, -0.4174, 0.7488, -0.1861, 0.6758, -0.4174, 0.7488, -0.1655, 0.686, 0.01233, 0.7488, -0.09771, 0.6103, -0.09277, 0.5801, 0.09117, 0.5801, 0.0961, 0.6103, -0.1448, 0.6758, -0.1254, 0.659, 0.1238, 0.659, 0.1432, 0.6758, -0.1254, 0.659, -0.1089, 0.6354, 0.1073, 0.6354, 0.1238, 0.659, -0.1089, 0.6354, -0.09771, 0.6103, 0.0961, 0.6103, 0.1073, 0.6354, 0.2317, 0.6103, 0.2366, 0.5801, 0.4273, 0.5801, 0.4322, 0.6103, 0.2205, 0.6354, 0.2317, 0.6103, 0.4322, 0.6103, 0.4434, 0.6354, 0.204, 0.659, 0.2205, 0.6354, 0.4434, 0.6354, 0.4599, 0.659, 0.1845, 0.6758, 0.204, 0.659, 0.4599, 0.659, 0.4794, 0.6758, -0.1655, 0.686, -0.1448, 0.6758, 0.1432, 0.6758, 0.1639, 0.686, -0.1655, 0.686, 0.1639, 0.686, 0.01233, 0.7488, 0.1639, 0.686, 0.1845, 0.6758, 0.4794, 0.6758, 0.5, 0.686, 0.5, 0.7488, 0.01233, 0.7488, 0.1639, 0.686, 0.5, 0.686, 0.5678, 0.6103, 0.5727, 0.5801, 0.7682, 0.5801, 0.7731, 0.6103, 0.5566, 0.6354, 0.5678, 0.6103, 0.7731, 0.6103, 0.7844, 0.6354, 0.5401, 0.659, 0.5566, 0.6354, 0.7844, 0.6354, 0.8008, 0.659, 0.5206, 0.6758, 0.5401, 0.659, 0.8008, 0.659, 0.8203, 0.6758, 0.5, 0.686, 0.5206, 0.6758, 0.8203, 0.6758, 0.8409, 0.686, 1.111, 0.6103, 0.9087, 0.6103, 0.9136, 0.5801, 1.107, 0.5801, 1.123, 0.6354, 0.8975, 0.6354, 0.9087, 0.6103, 1.111, 0.6103, 1.139, 0.659, 0.881, 0.659, 0.8975, 0.6354, 1.123, 0.6354, 1.159, 0.6758, 0.8616, 0.6758, 0.881, 0.659, 1.139, 0.659, 1.179, 0.686, 0.8409, 0.686, 0.8616, 0.6758, 1.159, 0.6758, 1.252, 0.2212, 1.417, 0.1903, 1.417, 0.7488, 1.252, 0.5801, 1.252, 0.5801, 1.417, 0.7488, 1.247, 0.6103, 1.236, 0.6354, 1.247, 0.6103, 1.417, 0.7488, 1.219, 0.659, 1.236, 0.6354, 1.417, 0.7488, 1.2, 0.6758, 1.219, 0.659, 1.417, 0.7488, 1.179, 0.686, 1.2, 0.6758, 1.417, 0.7488, 1.021, 0.7488, 0.8409, 0.686, 1.179, 0.686, 1.417, 0.7488, 1.021, 0.7488, 1.179, 0.686, 1.021, 0.7488, 0.5, 0.7488, 0.5, 0.686, 0.8409, 0.686, 1.536, 0.04365, 1.051, 0.04365, 1.051, 0.01924, 1.536, 0.01924, -0.08811, 0.04365, -0.5353, 0.04365, -0.5353, 0.01924, -0.08811, 0.01924, 0.5003, 0.04365, -0.08811, 0.04365, -0.08811, 0.01924, 0.5003, 0.01924, 1.051, 0.04365, 0.5003, 0.04365, 0.5003, 0.01924, 1.051, 0.01924, -0.08811, 0.00717, -0.08811, 0.01924, -0.5353, 0.01924, -0.5353, 0.007172, -0.547, 0.022, -0.5353, 0.01924, -0.5353, 0.04365, 0.5003, 0.007168, 1.051, 0.007169, 1.051, 0.01924, 0.5003, 0.01924, 1.051, 0.007169, 1.536, 0.007168, 1.536, 0.01924, 1.051, 0.01924, 1.536, 0.04365, 1.536, 0.01924, 1.548, 0.022, 0.4666, 0.4052, 0.4666, 0.4052, 0.4666, 0.4052, 0.4666, 0.4052, 0.4666, 0.4052, 0.4666, 0.4052, 0.4666, 0.4052, 0.4666, 0.4052, 0.4666, 0.4052, 0.4666, 0.4052, 0.4666, 0.4052, 0.4666, 0.4052, 0.4666, 0.4052, 0.4666, 0.4052, 0.4666, 0.4052, 0.4666, 0.4052, 0.4666, 0.4052, 0.4666, 0.4052, 0.4666, 0.4052, 0.4666, 0.4052, 0.4666, 0.4052, 0.4666, 0.4052, 0.4666, 0.4052, 0.4666, 0.4052, 0.4666, 0.4052, 0.4666, 0.4052, 0.4666, 0.4052, 0.4666, 0.4052, 0.4666, 0.4052, 0.4666, 0.4052, 0.4666, 0.4052, 0.4666, 0.4052, 0.4666, 0.4052, 0.4666, 0.4052, 0.4666, 0.4052, 0.4666, 0.4052, 0.4666, 0.4052, 0.4666, 0.4052, 0.4666, 0.4052, 0.4666, 0.4052, 0.4666, 0.4052, 0.4666, 0.4052, 0.4666, 0.4052, 0.4666, 0.4052, 0.4666, 0.4052, 0.4666, 0.4052, 0.4666, 0.4052, 0.4666, 0.4052, 0.4666, 0.4052, 0.4666, 0.4052, 0.4666, 0.4052, 0.4666, 0.4052, 0.4666, 0.4052, 0.4666, 0.4052, 0.4666, 0.4052, 0.4666, 0.4052, 0.4666, 0.4052, 0.4666, 0.4052, 0.4666, 0.4052, 0.4666, 0.4052, 0.4666, 0.4052, 0.4666, 0.4052, 0.4666, 0.4052, 0.4666, 0.4052, 0.4666, 0.4052, 0.4666, 0.4052, 0.4666, 0.4052, 0.4666, 0.4052, 0.4666, 0.4052, 0.4666, 0.4052, 0.4666, 0.4052, 0.4666, 0.4052, 0.4666, 0.4052, 0.4666, 0.4052, 0.4666, 0.4052, 0.4666, 0.4052, 0.4666, 0.4052, 0.4666, 0.4052, 0.4666, 0.4052, 0.4666, 0.4052, 0.4666, 0.4052, 0.4666, 0.4052, 0.4666, 0.4052, 0.4666, 0.4052, 0.4666, 0.4052, 0.4666, 0.4052, 0.4666, 0.4052, 0.4666, 0.4052, 0.4666, 0.4052, 0.4666, 0.4052, 0.4666, 0.4052, 0.4666, 0.4052, 0.4666, 0.4052, 0.4666, 0.4052, 0.4666, 0.4052, 0.4666, 0.4052, 0.4666, 0.4052, 0.4666, 0.4052, 0.4666, 0.4052, 0.4666, 0.4052, 0.4666, 0.4052, 0.4666, 0.4052, 0.4666, 0.4052, 0.4666, 0.4052, 0.4666, 0.4052, 0.4666, 0.4052, 0.4666, 0.4052, 0.4666, 0.4052, 0.4666, 0.4052, 0.4666, 0.4052, 0.4666, 0.4052, 0.4666, 0.4052, 0.4666, 0.4052, 0.4666, 0.4052, 0.4666, 0.4052, 0.4666, 0.4052, 0.4666, 0.4052, 0.4666, 0.4052, 0.4666, 0.4052, 0.4666, 0.4052, 0.4666, 0.4052, 0.4666, 0.4052, 0.4666, 0.4052, 0.4666, 0.4052, 0.4666, 0.4052, 0.4666, 0.4052, 0.4666, 0.4052, 0.4666, 0.4052, 0.4666, 0.4052, 0.4666, 0.4052, 0.4666, 0.4052, 0.4666, 0.4052, 0.4666, 0.4052, 0.4666, 0.4052, 0.4666, 0.4052, 0.4666, 0.4052, 0.4666, 0.4052, 0.4666, 0.4052, 0.4666, 0.4052, 0.4666, 0.4052, 0.4666, 0.4052, 0.4666, 0.4052, 0.4666, 0.4052, 0.4666, 0.4052, 0.4666, 0.4052, 0.4666, 0.4052, 0.4666, 0.4052, 0.4666, 0.4052, 0.4666, 0.4052, 0.4666, 0.4052, 0.4666, 0.4052, 0.4666, 0.4052, 0.4666, 0.4052, 0.4666, 0.4052, 0.4666, 0.4052, 0.4666, 0.4052, 0.4666, 0.4052, 0.4666, 0.4052, 0.4666, 0.4052, 0.4666, 0.4052, 0.4666, 0.4052, 0.4666, 0.4052, 0.4666, 0.4052, 0.4666, 0.4052, 0.4666, 0.4052, 0.4666, 0.4052, 0.4666, 0.4052, 0.4666, 0.4052, 0.4666, 0.4052, 0.4666, 0.4052, 0.4666, 0.4052, 0.4666, 0.4052, 0.4666, 0.4052, 0.4666, 0.4052, 0.4666, 0.4052, 0.4666, 0.4052, 0.4666, 0.4052, 0.4666, 0.4052, 0.4666, 0.4052, 0.4666, 0.4052, 0.4666, 0.4052, 0.4666, 0.4052, 0.4666, 0.4052, 0.4666, 0.4052, 0.4666, 0.4052, 0.4666, 0.4052, 0.5, 0.9988, -0.4174, 0.9988, 0.01233, 0.7491, 0.5, 0.7491, 1.417, 0.7491, 1.417, 0.9988, 1.021, 0.7491])
me_cube_016.materials.append(mat_casa1)
me_cube_016.use_remesh_preserve_volume = False
me_cube_016.use_remesh_preserve_attributes = False
me_cube_016.use_mirror_vertex_groups = False
me_cube_016.update()

# ---- objects
ob_cube_006 = bpy.data.objects.new('Cube.006', me_cube_017)
ob_cube_012 = bpy.data.objects.new('Cube.012', me_cube_016)

# ---- transforms, parenting, visibility, modifiers, constraints
ob_cube_006.location = (-6.777, -4.657, 4.582)
ob_cube_006.lineart.crease_threshold = 0.0
ob_cube_012.location = (-6.735, -0.7119, 2.397)
ob_cube_012.lineart.crease_threshold = 0.0

# ---- collection membership
col_collection_1.objects.link(ob_cube_006)
col_collection_1.objects.link(ob_cube_012)

# ---- scene / render settings (as saved in the file)
scene.frame_start = 1; scene.frame_end = 250; scene.frame_set(1)
scene.render.engine = 'CYCLES'
scene.render.resolution_percentage = 50
scene.render.dither_intensity = 0.0
scene.cycles.use_denoising = False
scene.cycles.samples = 128
scene.cycles.sampling_pattern = 'TABULATED_SOBOL'
scene.cycles.use_adaptive_sampling = False
scene.cycles.use_light_tree = False
scene.cycles.blur_glossy = 0.0
scene.cycles.sample_clamp_indirect = 0.0
scene.cycles.bake_type = 'ENVIRONMENT'
scene.view_settings.view_transform = 'Standard'
bpy.context.view_layer.update()

# ---- added for rendering (the .blend has no active camera): camera
cam_auto = bpy.data.cameras.new('AutoCamera')
cam_auto.lens = 50.0
cam_auto.sensor_width = 36.0
cam_auto.clip_end = 1000.0
ob_auto_camera = bpy.data.objects.new('AutoCamera', cam_auto)
scene.collection.objects.link(ob_auto_camera)
ob_auto_camera.location = (8.04599, -22.3191, 14.7673)
ob_auto_camera.rotation_euler = (1.09748, -7.21219e-08, 0.694738)
scene.camera = ob_auto_camera
bpy.context.view_layer.update()
